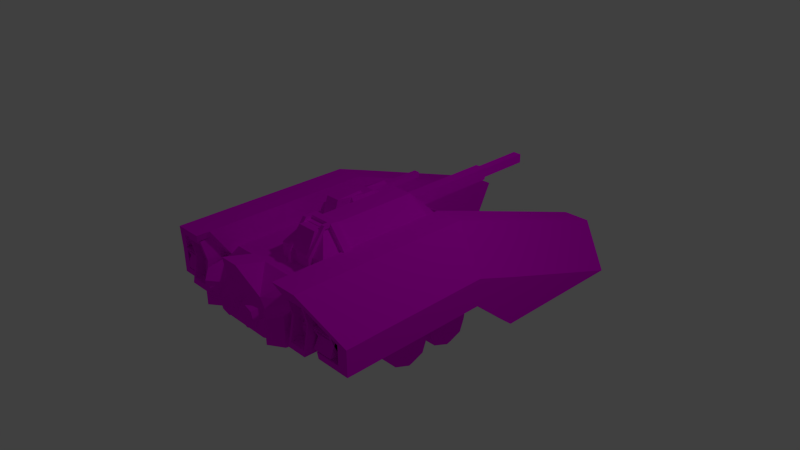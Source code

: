 # Source: heavytank.blend  (saved by Blender 2.69.0; exported with 4.5.12 LTS)
import bpy
from mathutils import Matrix  # noqa: F401  (used for matrix-valued properties, if any)

bpy.ops.wm.read_factory_settings(use_empty=True)
scene = bpy.context.scene
scene.name = 'Scene'

# ---- collections
col_collection_1 = bpy.data.collections.new('Collection 1'); scene.collection.children.link(col_collection_1)

# ---- images (referenced by path relative to the original .blend; pixels are not part of the script)
import os
ASSET_DIR = os.environ.get("B2B_ASSET_DIR", "")  # directory of the original .blend (textures are referenced by path, not embedded)
HERE = os.path.dirname(os.path.abspath(__file__))  # packed textures are extracted next to this script under _unpacked/

def load_image(name, relpath, width, height, colorspace="sRGB"):
    """Load a texture the original file referenced (path relative to the .blend, or extracted next to this script)."""
    p = next((c for c in (os.path.join(HERE, relpath), os.path.join(ASSET_DIR, relpath)) if relpath and os.path.exists(c)), "")
    if p:
        img = bpy.data.images.load(p, check_existing=True)
        img.name = name
    else:  # same state as the original file: an image datablock whose file is absent (Cycles renders it pink)
        img = bpy.data.images.new(name, width, height)
        img.source = "FILE"
        img.filepath = "//" + (relpath or name)
    img.colorspace_settings.name = colorspace
    return img
img_heavytank02_png = load_image('HeavyTank02.png', 'HeavyTank02.png', 1024, 1024, 'sRGB')
img_heavytank01_png = load_image('HeavyTank01.png', 'HeavyTank01.png', 1024, 1024, 'sRGB')

# ---- materials (node trees are filled in below, after node groups)
mat_secondarytexture = bpy.data.materials.new('SecondaryTexture')
mat_secondarytexture.alpha_threshold = 0.0
mat_secondarytexture.roughness = 0.5
mat_secondarytexture.line_color = (0.0, 0.0, 0.0, 1.0)
mat_primarytexture = bpy.data.materials.new('PrimaryTexture')
mat_primarytexture.alpha_threshold = 0.0
mat_primarytexture.roughness = 0.5
mat_primarytexture.line_color = (0.0, 0.0, 0.0, 1.0)

# ---- material node trees
mat_secondarytexture.use_nodes = True; mat_secondarytexture.node_tree.nodes.clear()
_N = mat_secondarytexture.node_tree.nodes; _L = mat_secondarytexture.node_tree.links
n0 = _N.new('ShaderNodeOutputMaterial'); n0.name = 'Material Output'; n0.location = (300, 300)
n1 = _N.new('ShaderNodeBsdfDiffuse'); n1.name = 'Diffuse BSDF'; n1.location = (10, 300)
n2 = _N.new('ShaderNodeTexImage'); n2.name = 'Image Texture'; n2.location = (-299, 323)
n2.width = 247
n2.image = img_heavytank02_png
_L.new(n1.outputs[0], n0.inputs[0])
_L.new(n2.outputs[0], n1.inputs[0])
n0.is_active_output = True
mat_primarytexture.use_nodes = True; mat_primarytexture.node_tree.nodes.clear()
_N = mat_primarytexture.node_tree.nodes; _L = mat_primarytexture.node_tree.links
n0 = _N.new('ShaderNodeOutputMaterial'); n0.name = 'Material Output'; n0.location = (300, 300)
n1 = _N.new('ShaderNodeBsdfDiffuse'); n1.name = 'Diffuse BSDF'; n1.location = (10, 300)
n2 = _N.new('ShaderNodeTexImage'); n2.name = 'Image Texture'; n2.location = (-278, 323)
n2.width = 225
n2.image = img_heavytank01_png
_L.new(n1.outputs[0], n0.inputs[0])
_L.new(n2.outputs[0], n1.inputs[0])
n0.is_active_output = True

# ---- world
world_world = bpy.data.worlds.new('World'); scene.world = world_world
world_world.color = (0.05088, 0.05088, 0.05088)
world_world.use_sun_shadow = False
world_world.sun_shadow_jitter_overblur = 0.0
world_world.cycles.sampling_method = 'MANUAL'
world_world.cycles.sample_map_resolution = 256

# ---- cameras
cam_camera = bpy.data.cameras.new('Camera')
cam_camera.clip_end = 100.0
cam_camera.lens = 35.0
cam_camera.sensor_width = 32.0
cam_camera.sensor_height = 18.0
cam_camera.ortho_scale = 7.314
cam_camera.dof.focus_distance = 0.0

# ---- lights
light_lamp = bpy.data.lights.new('Lamp', 'POINT')
light_lamp.transmission_factor = 0.0
light_lamp.cutoff_distance = 30.0
light_lamp.energy = 100.0
light_lamp.shadow_buffer_clip_start = 1.001
light_lamp.shadow_soft_size = 0.1
light_lamp.shadow_maximum_resolution = 0.006
light_lamp.use_absolute_resolution = True
light_lamp.cycles.use_multiple_importance_sampling = False

# ---- meshes
me_cube_013 = bpy.data.meshes.new('Cube.013')
me_cube_013.from_pydata([(0.4526, -2.003, 0.137), (0.5571, -2.076, 0.137), (0.4553, -1.999, -0.01208), (0.5598, -2.072, -0.01208), (0.4365, -1.989, 0.06246), (0.5044, -2.04, 0.1618), (0.5759, -2.086, 0.06246), (0.508, -2.035, -0.03693), (0.4272, -2.067, 0.1168), (0.5056, -2.122, 0.1168), (0.4292, -2.064, 0.004975), (0.5076, -2.119, 0.004975), (0.4151, -2.056, 0.06088), (0.466, -2.095, 0.1354), (0.5197, -2.129, 0.06088), (0.4687, -2.091, -0.01366), (0.463, -2.036, 0.1042), (0.5218, -2.078, 0.1042), (0.4645, -2.034, 0.02037), (0.5233, -2.075, 0.02037), (0.454, -2.028, 0.0623), (0.4922, -2.057, 0.1182), (0.5324, -2.083, 0.0623), (0.4942, -2.054, 0.006397), (0.4932, -2.056, 0.0623), (0.336, -1.953, 0.2103), (0.336, -1.953, -0.08323), (0.03779, -1.944, 0.2103), (0.03779, -1.944, -0.08323), (0.1869, -1.949, 0.2592), (0.3856, -1.955, 0.06353), (0.1869, -1.949, -0.1322), (0.0, -1.942, 0.06353), (0.2955, -2.088, 0.1736), (0.2955, -2.088, -0.04654), (0.0719, -2.08, 0.1736), (0.0719, -2.08, -0.04654), (0.1837, -2.084, 0.2103), (0.3328, -2.089, 0.06353), (0.1837, -2.084, -0.08323), (0.03463, -2.079, 0.06354), (0.2704, -1.997, 0.1461), (0.2704, -1.997, -0.01902), (0.1027, -1.991, 0.1461), (0.1027, -1.991, -0.01902), (0.1866, -1.994, 0.1736), (0.2984, -1.998, 0.06354), (0.1866, -1.994, -0.04654), (0.07474, -1.991, 0.06353), (0.1866, -1.994, 0.06353), (0.06866, -2.063, 0.5825), (0.06866, -2.007, 0.444), (0.0, -2.072, 0.6056), (0.08993, -2.035, 0.5133), (0.0, -1.998, 0.4209), (0.05271, -2.119, 0.5406), (0.05271, -2.077, 0.4367), (0.0, -2.126, 0.5579), (0.06866, -2.098, 0.4886), (0.0, -2.07, 0.4194), (0.04074, -2.072, 0.5443), (0.04074, -2.041, 0.4664), (0.0, -2.077, 0.5573), (0.05271, -2.056, 0.5053), (0.0, -2.036, 0.4534), (0.0, -2.056, 0.5053)], [], [(12, 10, 18, 20), (9, 13, 21, 17), (11, 14, 22, 19), (15, 11, 19, 23), (7, 3, 11, 15), (3, 6, 14, 11), (1, 5, 13, 9), (4, 2, 10, 12), (2, 7, 15, 10), (6, 1, 9, 14), (5, 0, 8, 13), (0, 4, 12, 8), (24, 21, 16, 20), (23, 24, 20, 18), (19, 22, 24, 23), (22, 17, 21, 24), (10, 15, 23, 18), (14, 9, 17, 22), (13, 8, 16, 21), (8, 12, 20, 16), (37, 35, 43, 45), (34, 38, 46, 42), (36, 39, 47, 44), (40, 36, 44, 48), (32, 28, 36, 40), (28, 31, 39, 36), (26, 30, 38, 34), (29, 27, 35, 37), (27, 32, 40, 35), (31, 26, 34, 39), (30, 25, 33, 38), (25, 29, 37, 33), (49, 46, 41, 45), (48, 49, 45, 43), (44, 47, 49, 48), (47, 42, 46, 49), (35, 40, 48, 43), (39, 34, 42, 47), (38, 33, 41, 46), (33, 37, 45, 41), (55, 57, 62, 60), (56, 58, 63, 61), (59, 56, 61, 64), (54, 51, 56, 59), (51, 53, 58, 56), (50, 52, 57, 55), (53, 50, 55, 58), (61, 63, 65, 64), (63, 60, 62, 65), (58, 55, 60, 63)])
_uv = me_cube_013.uv_layers.new(name='UVMap')
_uv.uv.foreach_set('vector', [0.5716, 0.9229, 0.5801, 0.8931, 0.5864, 0.9013, 0.5801, 0.9236, 0.631, 0.9526, 0.6056, 0.9626, 0.6056, 0.9534, 0.6247, 0.946, 0.631, 0.8931, 0.6395, 0.9229, 0.631, 0.9236, 0.6247, 0.9013, 0.6056, 0.8832, 0.631, 0.8931, 0.6247, 0.9013, 0.6056, 0.8939, 0.6056, 0.8708, 0.6395, 0.884, 0.631, 0.8931, 0.6056, 0.8832, 0.6395, 0.884, 0.6508, 0.9237, 0.6395, 0.9229, 0.631, 0.8931, 0.6395, 0.9634, 0.6056, 0.9766, 0.6056, 0.9626, 0.631, 0.9526, 0.5603, 0.9237, 0.5716, 0.884, 0.5801, 0.8931, 0.5716, 0.9229, 0.5716, 0.884, 0.6056, 0.8708, 0.6056, 0.8832, 0.5801, 0.8931, 0.6508, 0.9237, 0.6395, 0.9634, 0.631, 0.9526, 0.6395, 0.9229, 0.6056, 0.9766, 0.5716, 0.9634, 0.5801, 0.9526, 0.6056, 0.9626, 0.5716, 0.9634, 0.5603, 0.9237, 0.5716, 0.9229, 0.5801, 0.9526, 0.6056, 0.9236, 0.6056, 0.9534, 0.5864, 0.946, 0.5801, 0.9236, 0.6056, 0.8939, 0.6056, 0.9236, 0.5801, 0.9236, 0.5864, 0.9013, 0.6247, 0.9013, 0.631, 0.9236, 0.6056, 0.9236, 0.6056, 0.8939, 0.631, 0.9236, 0.6247, 0.946, 0.6056, 0.9534, 0.6056, 0.9236, 0.5801, 0.8931, 0.6056, 0.8832, 0.6056, 0.8939, 0.5864, 0.9013, 0.6395, 0.9229, 0.631, 0.9526, 0.6247, 0.946, 0.631, 0.9236, 0.6056, 0.9626, 0.5801, 0.9526, 0.5864, 0.946, 0.6056, 0.9534, 0.5801, 0.9526, 0.5716, 0.9229, 0.5801, 0.9236, 0.5864, 0.946, 0.5716, 0.9229, 0.5801, 0.8931, 0.5864, 0.9013, 0.5801, 0.9236, 0.631, 0.9526, 0.6056, 0.9626, 0.6056, 0.9534, 0.6247, 0.946, 0.631, 0.8931, 0.6395, 0.9229, 0.631, 0.9236, 0.6247, 0.9013, 0.6056, 0.8832, 0.631, 0.8931, 0.6247, 0.9013, 0.6056, 0.8939, 0.6056, 0.8708, 0.6395, 0.884, 0.631, 0.8931, 0.6056, 0.8832, 0.6395, 0.884, 0.6508, 0.9237, 0.6395, 0.9229, 0.631, 0.8931, 0.6395, 0.9634, 0.6056, 0.9766, 0.6056, 0.9626, 0.631, 0.9526, 0.5603, 0.9237, 0.5716, 0.884, 0.5801, 0.8931, 0.5716, 0.9229, 0.5716, 0.884, 0.6056, 0.8708, 0.6056, 0.8832, 0.5801, 0.8931, 0.6508, 0.9237, 0.6395, 0.9634, 0.631, 0.9526, 0.6395, 0.9229, 0.6056, 0.9766, 0.5716, 0.9634, 0.5801, 0.9526, 0.6056, 0.9626, 0.5716, 0.9634, 0.5603, 0.9237, 0.5716, 0.9229, 0.5801, 0.9526, 0.6056, 0.9236, 0.6056, 0.9534, 0.5864, 0.946, 0.5801, 0.9236, 0.6056, 0.8939, 0.6056, 0.9236, 0.5801, 0.9236, 0.5864, 0.9013, 0.6247, 0.9013, 0.631, 0.9236, 0.6056, 0.9236, 0.6056, 0.8939, 0.631, 0.9236, 0.6247, 0.946, 0.6056, 0.9534, 0.6056, 0.9236, 0.5801, 0.8931, 0.6056, 0.8832, 0.6056, 0.8939, 0.5864, 0.9013, 0.6395, 0.9229, 0.631, 0.9526, 0.6247, 0.946, 0.631, 0.9236, 0.6056, 0.9626, 0.5801, 0.9526, 0.5864, 0.946, 0.6056, 0.9534, 0.5801, 0.9526, 0.5716, 0.9229, 0.5801, 0.9236, 0.5864, 0.946, 0.631, 0.9526, 0.6056, 0.9626, 0.6056, 0.9534, 0.6247, 0.946, 0.631, 0.8931, 0.6395, 0.9229, 0.631, 0.9236, 0.6247, 0.9013, 0.6056, 0.8832, 0.631, 0.8931, 0.6247, 0.9013, 0.6056, 0.8939, 0.6056, 0.8708, 0.6395, 0.884, 0.631, 0.8931, 0.6056, 0.8832, 0.6395, 0.884, 0.6508, 0.9237, 0.6395, 0.9229, 0.631, 0.8931, 0.6395, 0.9634, 0.6056, 0.9766, 0.6056, 0.9626, 0.631, 0.9526, 0.6508, 0.9237, 0.6395, 0.9634, 0.631, 0.9526, 0.6395, 0.9229, 0.6247, 0.9013, 0.631, 0.9236, 0.6056, 0.9236, 0.6056, 0.8939, 0.631, 0.9236, 0.6247, 0.946, 0.6056, 0.9534, 0.6056, 0.9236, 0.6395, 0.9229, 0.631, 0.9526, 0.6247, 0.946, 0.631, 0.9236])
me_cube_013.materials.append(mat_secondarytexture)
me_cube_013.use_remesh_preserve_volume = False
me_cube_013.use_remesh_preserve_attributes = False
me_cube_013.use_mirror_vertex_groups = False
me_cube_013.update()
me_cube_012 = bpy.data.meshes.new('Cube.012')
me_cube_012.from_pydata([(0.1368, 0.1145, -0.1548), (-0.1368, 0.1145, -0.1548), (0.1368, 0.1145, 0.1207), (-0.1368, 0.1145, 0.1207), (0.1368, 0.006953, -0.1548), (-0.1368, 0.006953, -0.1548), (0.1368, -0.1159, 0.1087), (-0.1368, -0.1159, 0.1087)], [], [(5, 7, 3, 1), (6, 2, 3, 7), (6, 4, 0, 2), (5, 1, 0, 4), (5, 4, 6, 7)])
_uv = me_cube_012.uv_layers.new(name='UVMap')
_uv.uv.foreach_set('vector', [0.175, 0.3799, 0.175, 0.4497, 0.175, 0.4529, 0.175, 0.3758, 0.2475, 0.4497, 0.2475, 0.4529, 0.175, 0.4529, 0.175, 0.4497, 0.2475, 0.4497, 0.2475, 0.3799, 0.2475, 0.3758, 0.2475, 0.4529, 0.175, 0.3799, 0.175, 0.3758, 0.2475, 0.3758, 0.2475, 0.3799, 0.175, 0.3799, 0.2475, 0.3799, 0.2475, 0.4497, 0.175, 0.4497])
me_cube_012.materials.append(mat_primarytexture)
me_cube_012.use_remesh_preserve_volume = False
me_cube_012.use_remesh_preserve_attributes = False
me_cube_012.use_mirror_vertex_groups = False
me_cube_012.update()
me_cube_011 = bpy.data.meshes.new('Cube.011')
me_cube_011.from_pydata([(0.5127, 0.9173, 0.2267), (0.1445, 0.9173, 0.2267), (0.5127, 0.9173, 0.2924), (0.1445, 0.9173, 0.2924), (0.5127, 1.114, 0.2267), (0.1445, 1.114, 0.2267), (0.5127, 1.114, 0.2924), (0.1445, 1.114, 0.2924), (0.4965, 1.114, 0.2296), (0.1607, 1.114, 0.2296), (0.4965, 1.114, 0.2895), (0.1607, 1.114, 0.2895), (0.4965, 1.106, 0.2296), (0.1607, 1.106, 0.2296), (0.4965, 1.106, 0.2895), (0.1607, 1.106, 0.2895)], [], [(4, 6, 10, 8), (0, 2, 6, 4), (3, 1, 5, 7), (2, 3, 7, 6), (8, 10, 14, 12), (7, 5, 9, 11), (6, 7, 11, 10), (5, 4, 8, 9), (13, 12, 14, 15), (11, 9, 13, 15), (10, 11, 15, 14), (9, 8, 12, 13)])
_uv = me_cube_011.uv_layers.new(name='UVMap')
_uv.uv.foreach_set('vector', [0.5779, 0.1755, 0.579, 0.1919, 0.5749, 0.1911, 0.5738, 0.1763, 0.5706, 0.1988, 0.5635, 0.1988, 0.5635, 0.1777, 0.5706, 0.1777, 0.5242, 0.1988, 0.5172, 0.1988, 0.5172, 0.1777, 0.5242, 0.1777, 0.5635, 0.1988, 0.5242, 0.1988, 0.5242, 0.1777, 0.5635, 0.1777, 0.5738, 0.1763, 0.5749, 0.1911, 0.5727, 0.1898, 0.5724, 0.178, 0.5167, 0.1919, 0.5156, 0.1755, 0.5197, 0.1764, 0.5208, 0.1911, 0.579, 0.1919, 0.5167, 0.1919, 0.5208, 0.1911, 0.5749, 0.1911, 0.5156, 0.1755, 0.5779, 0.1755, 0.5738, 0.1763, 0.5197, 0.1764, 0.6234, 0.1964, 0.6785, 0.1963, 0.6785, 0.2114, 0.6234, 0.2115, 0.5208, 0.1911, 0.5197, 0.1764, 0.5219, 0.1776, 0.5223, 0.1894, 0.5749, 0.1911, 0.5208, 0.1911, 0.5223, 0.1894, 0.5727, 0.1898, 0.5197, 0.1764, 0.5738, 0.1763, 0.5724, 0.178, 0.5219, 0.1776])
me_cube_011.materials.append(mat_secondarytexture)
me_cube_011.use_remesh_preserve_volume = False
me_cube_011.use_remesh_preserve_attributes = False
me_cube_011.use_mirror_vertex_groups = False
me_cube_011.update()
me_cube_010 = bpy.data.meshes.new('Cube.010')
me_cube_010.from_pydata([(1.14, -1.644, 0.2763), (1.414, -1.644, 0.2763), (1.14, -1.644, -0.01449), (1.414, -1.644, -0.01449), (1.14, -1.751, 0.261), (1.414, -1.751, 0.261), (1.14, -1.874, -0.002466), (1.414, -1.874, -0.002466)], [], [(5, 7, 3, 1), (6, 2, 3, 7), (6, 4, 0, 2), (5, 1, 0, 4), (5, 4, 6, 7)])
_uv = me_cube_010.uv_layers.new(name='UVMap')
_uv.uv.foreach_set('vector', [0.175, 0.3799, 0.175, 0.4497, 0.175, 0.4529, 0.175, 0.3758, 0.2475, 0.4497, 0.2475, 0.4529, 0.175, 0.4529, 0.175, 0.4497, 0.2475, 0.4497, 0.2475, 0.3799, 0.2475, 0.3758, 0.2475, 0.4529, 0.175, 0.3799, 0.175, 0.3758, 0.2475, 0.3758, 0.2475, 0.3799, 0.175, 0.3799, 0.2475, 0.3799, 0.2475, 0.4497, 0.175, 0.4497])
me_cube_010.materials.append(mat_primarytexture)
me_cube_010.use_remesh_preserve_volume = False
me_cube_010.use_remesh_preserve_attributes = False
me_cube_010.use_mirror_vertex_groups = False
me_cube_010.update()
me_cube_009 = bpy.data.meshes.new('Cube.009')
me_cube_009.from_pydata([(-0.208, 0.2633, -0.5442), (-0.1464, 0.2817, -0.485), (-0.0848, 0.2633, -0.5442), (-0.1464, 0.2448, -0.6034), (-0.208, 0.3451, -0.5493), (-0.1464, 0.3314, -0.4889), (-0.0848, 0.3451, -0.5493), (-0.1464, 0.3587, -0.6098), (-0.208, 0.4185, -0.5129), (-0.1464, 0.3764, -0.4674), (-0.0848, 0.4185, -0.5129), (-0.1464, 0.4605, -0.5585), (-0.208, 0.4755, -0.4355), (-0.1464, 0.4163, -0.4355), (-0.0848, 0.4755, -0.4355), (-0.1464, 0.5347, -0.4355)], [], [(15, 14, 10, 11), (11, 10, 6, 7), (7, 6, 2, 3), (13, 9, 8, 12), (4, 8, 9, 5), (0, 4, 5, 1), (11, 8, 12, 15), (7, 4, 8, 11), (4, 0, 3, 7), (13, 9, 10, 14), (6, 10, 9, 5), (2, 6, 5, 1)])
me_cube_009.materials.append(mat_primarytexture)
me_cube_009.use_remesh_preserve_volume = False
me_cube_009.use_remesh_preserve_attributes = False
me_cube_009.use_mirror_vertex_groups = False
me_cube_009.update()
me_cube_008 = bpy.data.meshes.new('Cube.008')
me_cube_008.from_pydata([(0.9103, -1.776, 0.4782), (1.038, -1.776, 0.4782), (0.9103, -1.772, 0.3291), (1.038, -1.772, 0.3291), (0.889, -1.774, 0.4037), (0.9741, -1.777, 0.5031), (1.059, -1.774, 0.4037), (0.9741, -1.771, 0.3043), (0.9262, -1.844, 0.458), (1.022, -1.844, 0.458), (0.9262, -1.84, 0.3462), (1.022, -1.84, 0.3462), (0.9103, -1.842, 0.4021), (0.9741, -1.844, 0.4767), (1.038, -1.842, 0.4021), (0.9741, -1.839, 0.3276), (0.9382, -1.798, 0.4455), (1.01, -1.798, 0.4455), (0.9382, -1.796, 0.3616), (1.01, -1.796, 0.3616), (0.9262, -1.797, 0.4035), (0.9741, -1.799, 0.4594), (1.022, -1.797, 0.4035), (0.9741, -1.795, 0.3476), (0.9741, -1.797, 0.4035), (0.9103, -1.776, 0.2413), (1.038, -1.776, 0.2413), (0.9103, -1.772, 0.09222), (1.038, -1.772, 0.09222), (0.889, -1.774, 0.1668), (0.9741, -1.777, 0.2662), (1.059, -1.774, 0.1668), (0.9741, -1.771, 0.06738), (0.9262, -1.844, 0.2211), (1.022, -1.844, 0.2211), (0.9262, -1.84, 0.1093), (1.022, -1.84, 0.1093), (0.9103, -1.842, 0.1652), (0.9741, -1.844, 0.2397), (1.038, -1.842, 0.1652), (0.9741, -1.839, 0.09064), (0.9382, -1.798, 0.2085), (1.01, -1.798, 0.2085), (0.9382, -1.796, 0.1247), (1.01, -1.796, 0.1247), (0.9262, -1.797, 0.1666), (0.9741, -1.799, 0.2225), (1.022, -1.797, 0.1666), (0.9741, -1.795, 0.1107), (0.9741, -1.797, 0.1666)], [], [(12, 10, 18, 20), (9, 13, 21, 17), (11, 14, 22, 19), (15, 11, 19, 23), (7, 3, 11, 15), (3, 6, 14, 11), (1, 5, 13, 9), (4, 2, 10, 12), (2, 7, 15, 10), (6, 1, 9, 14), (5, 0, 8, 13), (0, 4, 12, 8), (24, 21, 16, 20), (23, 24, 20, 18), (19, 22, 24, 23), (22, 17, 21, 24), (10, 15, 23, 18), (14, 9, 17, 22), (13, 8, 16, 21), (8, 12, 20, 16), (37, 35, 43, 45), (34, 38, 46, 42), (36, 39, 47, 44), (40, 36, 44, 48), (32, 28, 36, 40), (28, 31, 39, 36), (26, 30, 38, 34), (29, 27, 35, 37), (27, 32, 40, 35), (31, 26, 34, 39), (30, 25, 33, 38), (25, 29, 37, 33), (49, 46, 41, 45), (48, 49, 45, 43), (44, 47, 49, 48), (47, 42, 46, 49), (35, 40, 48, 43), (39, 34, 42, 47), (38, 33, 41, 46), (33, 37, 45, 41)])
_uv = me_cube_008.uv_layers.new(name='UVMap')
_uv.uv.foreach_set('vector', [0.5716, 0.9229, 0.5801, 0.8931, 0.5864, 0.9013, 0.5801, 0.9236, 0.631, 0.9526, 0.6056, 0.9626, 0.6056, 0.9534, 0.6247, 0.946, 0.631, 0.8931, 0.6395, 0.9229, 0.631, 0.9236, 0.6247, 0.9013, 0.6056, 0.8832, 0.631, 0.8931, 0.6247, 0.9013, 0.6056, 0.8939, 0.6056, 0.8708, 0.6395, 0.884, 0.631, 0.8931, 0.6056, 0.8832, 0.6395, 0.884, 0.6508, 0.9237, 0.6395, 0.9229, 0.631, 0.8931, 0.6395, 0.9634, 0.6056, 0.9766, 0.6056, 0.9626, 0.631, 0.9526, 0.5603, 0.9237, 0.5716, 0.884, 0.5801, 0.8931, 0.5716, 0.9229, 0.5716, 0.884, 0.6056, 0.8708, 0.6056, 0.8832, 0.5801, 0.8931, 0.6508, 0.9237, 0.6395, 0.9634, 0.631, 0.9526, 0.6395, 0.9229, 0.6056, 0.9766, 0.5716, 0.9634, 0.5801, 0.9526, 0.6056, 0.9626, 0.5716, 0.9634, 0.5603, 0.9237, 0.5716, 0.9229, 0.5801, 0.9526, 0.6056, 0.9236, 0.6056, 0.9534, 0.5864, 0.946, 0.5801, 0.9236, 0.6056, 0.8939, 0.6056, 0.9236, 0.5801, 0.9236, 0.5864, 0.9013, 0.6247, 0.9013, 0.631, 0.9236, 0.6056, 0.9236, 0.6056, 0.8939, 0.631, 0.9236, 0.6247, 0.946, 0.6056, 0.9534, 0.6056, 0.9236, 0.5801, 0.8931, 0.6056, 0.8832, 0.6056, 0.8939, 0.5864, 0.9013, 0.6395, 0.9229, 0.631, 0.9526, 0.6247, 0.946, 0.631, 0.9236, 0.6056, 0.9626, 0.5801, 0.9526, 0.5864, 0.946, 0.6056, 0.9534, 0.5801, 0.9526, 0.5716, 0.9229, 0.5801, 0.9236, 0.5864, 0.946, 0.5716, 0.9229, 0.5801, 0.8931, 0.5864, 0.9013, 0.5801, 0.9236, 0.631, 0.9526, 0.6056, 0.9626, 0.6056, 0.9534, 0.6247, 0.946, 0.631, 0.8931, 0.6395, 0.9229, 0.631, 0.9236, 0.6247, 0.9013, 0.6056, 0.8832, 0.631, 0.8931, 0.6247, 0.9013, 0.6056, 0.8939, 0.6056, 0.8708, 0.6395, 0.884, 0.631, 0.8931, 0.6056, 0.8832, 0.6395, 0.884, 0.6508, 0.9237, 0.6395, 0.9229, 0.631, 0.8931, 0.6395, 0.9634, 0.6056, 0.9766, 0.6056, 0.9626, 0.631, 0.9526, 0.5603, 0.9237, 0.5716, 0.884, 0.5801, 0.8931, 0.5716, 0.9229, 0.5716, 0.884, 0.6056, 0.8708, 0.6056, 0.8832, 0.5801, 0.8931, 0.6508, 0.9237, 0.6395, 0.9634, 0.631, 0.9526, 0.6395, 0.9229, 0.6056, 0.9766, 0.5716, 0.9634, 0.5801, 0.9526, 0.6056, 0.9626, 0.5716, 0.9634, 0.5603, 0.9237, 0.5716, 0.9229, 0.5801, 0.9526, 0.6056, 0.9236, 0.6056, 0.9534, 0.5864, 0.946, 0.5801, 0.9236, 0.6056, 0.8939, 0.6056, 0.9236, 0.5801, 0.9236, 0.5864, 0.9013, 0.6247, 0.9013, 0.631, 0.9236, 0.6056, 0.9236, 0.6056, 0.8939, 0.631, 0.9236, 0.6247, 0.946, 0.6056, 0.9534, 0.6056, 0.9236, 0.5801, 0.8931, 0.6056, 0.8832, 0.6056, 0.8939, 0.5864, 0.9013, 0.6395, 0.9229, 0.631, 0.9526, 0.6247, 0.946, 0.631, 0.9236, 0.6056, 0.9626, 0.5801, 0.9526, 0.5864, 0.946, 0.6056, 0.9534, 0.5801, 0.9526, 0.5716, 0.9229, 0.5801, 0.9236, 0.5864, 0.946])
me_cube_008.materials.append(mat_secondarytexture)
me_cube_008.use_remesh_preserve_volume = False
me_cube_008.use_remesh_preserve_attributes = False
me_cube_008.use_mirror_vertex_groups = False
me_cube_008.update()
me_cube_007 = bpy.data.meshes.new('Cube.007')
me_cube_007.from_pydata([(1.414, -1.644, -0.01609), (1.14, -1.644, -0.01609), (1.414, -1.644, 0.2747), (1.14, -1.644, 0.2747), (1.414, -1.751, -0.0008708), (1.14, -1.751, -0.0008708), (1.414, -1.874, 0.2626), (1.14, -1.874, 0.2626), (1.14, -1.644, 0.1293), (1.414, -1.644, 0.1293), (1.414, -1.813, 0.1309), (1.14, -1.813, 0.1309), (1.414, -1.644, 0.007625), (1.14, -1.644, 0.007625), (1.414, -1.761, 0.02062), (1.14, -1.761, 0.02062), (1.14, -1.644, 0.256), (1.414, -1.866, 0.2458), (1.14, -1.866, 0.2458), (1.414, -1.644, 0.256), (1.14, -1.644, 0.1927), (1.414, -1.839, 0.1883), (1.14, -1.839, 0.1883), (1.414, -1.644, 0.1927), (1.414, -1.644, 0.06846), (1.14, -1.644, 0.06846), (1.414, -1.787, 0.07575), (1.14, -1.787, 0.07575), (1.395, -1.644, -0.01609), (1.395, -1.644, 0.2747), (1.395, -1.751, -0.0008708), (1.395, -1.874, 0.2626), (1.395, -1.813, 0.1309), (1.395, -1.761, 0.02062), (1.395, -1.866, 0.2458), (1.395, -1.839, 0.1883), (1.395, -1.787, 0.07575), (1.159, -1.644, 0.2747), (1.159, -1.874, 0.2626), (1.159, -1.813, 0.1309), (1.159, -1.761, 0.02062), (1.159, -1.866, 0.2458), (1.159, -1.839, 0.1883), (1.159, -1.787, 0.07575), (1.159, -1.644, -0.01609), (1.159, -1.751, -0.0008708), (1.414, -1.644, 0.05629), (1.14, -1.644, 0.05629), (1.414, -1.782, 0.06473), (1.14, -1.782, 0.06473), (1.395, -1.782, 0.06473), (1.159, -1.782, 0.06473), (1.414, -1.644, 0.1197), (1.14, -1.644, 0.1197), (1.414, -1.808, 0.1222), (1.14, -1.808, 0.1222), (1.395, -1.808, 0.1222), (1.159, -1.808, 0.1222), (1.14, -1.644, 0.1827), (1.414, -1.835, 0.1793), (1.14, -1.835, 0.1793), (1.414, -1.644, 0.1827), (1.395, -1.835, 0.1793), (1.159, -1.835, 0.1793), (1.395, -1.713, 0.1309), (1.395, -1.661, 0.02062), (1.395, -1.766, 0.2458), (1.395, -1.739, 0.1883), (1.395, -1.687, 0.07575), (1.159, -1.713, 0.1309), (1.159, -1.661, 0.02062), (1.159, -1.766, 0.2458), (1.159, -1.739, 0.1883), (1.159, -1.687, 0.07575), (1.395, -1.682, 0.06473), (1.159, -1.682, 0.06473), (1.395, -1.708, 0.1222), (1.159, -1.708, 0.1222), (1.395, -1.735, 0.1793), (1.159, -1.735, 0.1793)], [], [(13, 1, 5, 15), (12, 14, 4, 0), (37, 3, 7, 38), (28, 0, 4, 30), (34, 17, 6, 31), (58, 8, 11, 60), (61, 59, 10, 9), (56, 54, 10, 32), (47, 13, 15, 49), (46, 48, 14, 12), (30, 4, 14, 33), (35, 21, 17, 34), (3, 16, 18, 7), (2, 6, 17, 19), (16, 20, 22, 18), (19, 17, 21, 23), (62, 59, 21, 35), (50, 48, 26, 36), (53, 25, 27, 55), (52, 54, 26, 24), (2, 29, 31, 6), (44, 28, 30, 45), (41, 34, 31, 38), (57, 56, 32, 39), (45, 30, 33, 40), (42, 35, 67, 72), (63, 62, 35, 42), (51, 50, 36, 43), (29, 37, 38, 31), (1, 44, 45, 5), (18, 41, 38, 7), (55, 57, 39, 11), (5, 45, 40, 15), (22, 42, 41, 18), (60, 63, 42, 22), (49, 51, 43, 27), (25, 47, 49, 27), (24, 26, 48, 46), (33, 14, 48, 50), (62, 63, 79, 78), (15, 40, 51, 49), (36, 26, 54, 56), (8, 53, 55, 11), (9, 10, 54, 52), (57, 43, 73, 77), (27, 43, 57, 55), (20, 58, 60, 22), (23, 21, 59, 61), (32, 10, 59, 62), (33, 50, 74, 65), (11, 39, 63, 60), (72, 67, 66, 71), (70, 65, 74, 75), (73, 68, 76, 77), (69, 64, 78, 79), (36, 56, 76, 68), (40, 33, 65, 70), (41, 42, 72, 71), (63, 39, 69, 79), (32, 62, 78, 64), (50, 51, 75, 74), (35, 34, 66, 67), (43, 36, 68, 73), (34, 41, 71, 66), (39, 32, 64, 69), (51, 40, 70, 75), (56, 57, 77, 76)])
_uv = me_cube_007.uv_layers.new(name='UVMap')
_uv.uv.foreach_set('vector', [0.0, 0.0, 1.0, 0.0, 1.0, 1.0, 0.0, 1.0, 0.0, 0.0, 1.0, 0.0, 1.0, 1.0, 0.0, 1.0, 0.75, 0.0, 1.0, 0.0, 1.0, 1.0, 0.75, 1.0, 0.5, 0.0, 1.0, 0.0, 1.0, 1.0, 0.5, 1.0, 0.5, 0.0, 1.0, 0.0, 1.0, 1.0, 0.5, 1.0, 0.75, 0.0, 1.0, 0.0, 1.0, 1.0, 0.75, 1.0, 0.0, 0.75, 1.0, 0.75, 1.0, 1.0, 0.0, 1.0, 0.5, 0.75, 1.0, 0.75, 1.0, 1.0, 0.5, 1.0, 0.75, 0.0, 1.0, 0.0, 1.0, 1.0, 0.75, 1.0, 0.0, 0.75, 1.0, 0.75, 1.0, 1.0, 0.0, 1.0, 0.5, 0.0, 1.0, 0.0, 1.0, 1.0, 0.5, 1.0, 0.5, 0.5, 1.0, 0.5, 1.0, 1.0, 0.5, 1.0, 0.0, 0.0, 1.0, 0.0, 1.0, 1.0, 0.0, 1.0, 0.0, 0.0, 1.0, 0.0, 1.0, 1.0, 0.0, 1.0, 0.0, 0.0, 0.5, 0.0, 0.5, 1.0, 0.0, 1.0, 0.0, 0.0, 1.0, 0.0, 1.0, 0.5, 0.0, 0.5, 0.5, 0.25, 1.0, 0.25, 1.0, 0.5, 0.5, 0.5, 0.5, 0.25, 1.0, 0.25, 1.0, 0.5, 0.5, 0.5, 0.25, 0.0, 0.5, 0.0, 0.5, 1.0, 0.25, 1.0, 0.0, 0.25, 1.0, 0.25, 1.0, 0.5, 0.0, 0.5, 0.0, 0.0, 0.5, 0.0, 0.5, 1.0, 0.0, 1.0, 0.25, 0.0, 0.5, 0.0, 0.5, 1.0, 0.25, 1.0, 0.25, 0.0, 0.5, 0.0, 0.5, 1.0, 0.25, 1.0, 0.25, 0.75, 0.5, 0.75, 0.5, 1.0, 0.25, 1.0, 0.25, 0.0, 0.5, 0.0, 0.5, 1.0, 0.25, 1.0, 0.25, 0.5, 0.5, 0.5, 0.5, 0.5, 0.25, 0.5, 0.25, 0.25, 0.5, 0.25, 0.5, 0.5, 0.25, 0.5, 0.25, 0.25, 0.5, 0.25, 0.5, 0.5, 0.25, 0.5, 0.5, 0.0, 0.75, 0.0, 0.75, 1.0, 0.5, 1.0, 0.0, 0.0, 0.25, 0.0, 0.25, 1.0, 0.0, 1.0, 0.0, 0.0, 0.25, 0.0, 0.25, 1.0, 0.0, 1.0, 0.0, 0.75, 0.25, 0.75, 0.25, 1.0, 0.0, 1.0, 0.0, 0.0, 0.25, 0.0, 0.25, 1.0, 0.0, 1.0, 0.0, 0.5, 0.25, 0.5, 0.25, 1.0, 0.0, 1.0, 0.0, 0.25, 0.25, 0.25, 0.25, 0.5, 0.0, 0.5, 0.0, 0.25, 0.25, 0.25, 0.25, 0.5, 0.0, 0.5, 0.5, 0.0, 0.75, 0.0, 0.75, 1.0, 0.5, 1.0, 0.0, 0.5, 1.0, 0.5, 1.0, 0.75, 0.0, 0.75, 0.5, 0.0, 1.0, 0.0, 1.0, 0.25, 0.5, 0.25, 0.5, 0.25, 0.25, 0.25, 0.25, 0.25, 0.5, 0.25, 0.0, 0.0, 0.25, 0.0, 0.25, 0.25, 0.0, 0.25, 0.5, 0.5, 1.0, 0.5, 1.0, 0.75, 0.5, 0.75, 0.0, 0.0, 0.25, 0.0, 0.25, 1.0, 0.0, 1.0, 0.0, 0.0, 1.0, 0.0, 1.0, 0.25, 0.0, 0.25, 0.25, 0.75, 0.25, 0.5, 0.25, 0.5, 0.25, 0.75, 0.0, 0.5, 0.25, 0.5, 0.25, 0.75, 0.0, 0.75, 0.5, 0.0, 0.75, 0.0, 0.75, 1.0, 0.5, 1.0, 0.0, 0.5, 1.0, 0.5, 1.0, 0.75, 0.0, 0.75, 0.5, 0.0, 1.0, 0.0, 1.0, 0.25, 0.5, 0.25, 0.5, 0.0, 0.5, 0.25, 0.5, 0.25, 0.5, 0.0, 0.0, 0.0, 0.25, 0.0, 0.25, 0.25, 0.0, 0.25, 0.25, 0.5, 0.5, 0.5, 0.5, 1.0, 0.25, 1.0, 0.25, 0.0, 0.5, 0.0, 0.5, 0.25, 0.25, 0.25, 0.25, 0.5, 0.5, 0.5, 0.5, 0.75, 0.25, 0.75, 0.25, 0.0, 0.5, 0.0, 0.5, 0.25, 0.25, 0.25, 0.5, 0.5, 0.5, 0.75, 0.5, 0.75, 0.5, 0.5, 0.25, 1.0, 0.5, 1.0, 0.5, 1.0, 0.25, 1.0, 0.25, 1.0, 0.25, 0.5, 0.25, 0.5, 0.25, 1.0, 0.25, 0.25, 0.25, 0.0, 0.25, 0.0, 0.25, 0.25, 0.5, 0.0, 0.5, 0.25, 0.5, 0.25, 0.5, 0.0, 0.5, 0.25, 0.25, 0.25, 0.25, 0.25, 0.5, 0.25, 0.5, 0.5, 0.5, 1.0, 0.5, 1.0, 0.5, 0.5, 0.25, 0.5, 0.5, 0.5, 0.5, 0.5, 0.25, 0.5, 0.5, 0.0, 0.25, 0.0, 0.25, 0.0, 0.5, 0.0, 0.25, 1.0, 0.5, 1.0, 0.5, 1.0, 0.25, 1.0, 0.25, 0.25, 0.25, 0.0, 0.25, 0.0, 0.25, 0.25, 0.5, 0.75, 0.25, 0.75, 0.25, 0.75, 0.5, 0.75])
me_cube_007.materials.append(mat_primarytexture)
me_cube_007.use_remesh_preserve_volume = False
me_cube_007.use_remesh_preserve_attributes = False
me_cube_007.use_mirror_vertex_groups = False
me_cube_007.update()
me_cube_006 = bpy.data.meshes.new('Cube.006')
me_cube_006.from_pydata([(-0.3775, 0.3554, 0.5592), (-0.1827, 0.1819, 0.7716), (-0.3775, 0.1819, 0.7716), (-0.1827, 0.3554, 0.5592), (-0.1827, 0.2635, 0.6716), (-0.3775, 0.2635, 0.6716), (-0.333, 0.4591, 0.5592), (-0.2272, 0.4591, 0.7716), (-0.333, 0.4591, 0.7716), (-0.2272, 0.4591, 0.5592), (-0.2272, 0.4591, 0.6716), (-0.333, 0.4591, 0.6716), (-0.2402, 0.4591, 0.7593), (-0.32, 0.4591, 0.7593), (-0.2402, 0.4591, 0.6839), (-0.32, 0.4591, 0.6839), (-0.2402, 1.049, 0.7593), (-0.32, 1.049, 0.7593), (-0.2402, 1.049, 0.6839), (-0.32, 1.049, 0.6839), (-0.2801, 0.3554, 0.5592), (-0.2801, 0.1521, 0.8081), (-0.2801, 0.4591, 0.5592), (-0.2801, 0.4591, 0.8081), (-0.2801, 0.4591, 0.6716), (-0.251, 1.049, 0.7492), (-0.3092, 1.049, 0.7492), (-0.251, 1.049, 0.6941), (-0.3092, 1.049, 0.6941), (-0.251, 0.928, 0.7492), (-0.3092, 0.928, 0.7492), (-0.251, 0.928, 0.6941), (-0.3092, 0.928, 0.6941)], [], [(20, 0, 6, 22), (21, 1, 7, 23), (24, 22, 6, 11), (5, 2, 8, 11), (1, 4, 10, 7), (4, 3, 9, 10), (0, 5, 11, 6), (11, 8, 13, 15), (7, 10, 14, 12), (15, 13, 17, 19), (12, 14, 18, 16), (3, 20, 22, 9), (2, 21, 23, 8), (10, 9, 22, 24), (19, 17, 26, 28), (16, 18, 27, 25), (28, 26, 30, 32), (25, 27, 31, 29), (24, 11, 15), (24, 15, 14), (18, 14, 15, 19), (27, 18, 19, 28), (31, 27, 28, 32), (29, 31, 32, 30), (25, 29, 30, 26), (16, 25, 26, 17), (17, 13, 12, 16), (13, 8, 7, 12), (8, 23, 7), (14, 10, 24)])
_uv = me_cube_006.uv_layers.new(name='UVMap')
_uv.uv.foreach_set('vector', [0.2935, 0.3719, 0.3718, 0.3719, 0.336, 0.4553, 0.2935, 0.4553, 0.1047, 0.4421, 0.1122, 0.421, 0.182, 0.421, 0.1819, 0.4421, 0.05863, 0.4406, 0.05863, 0.3513, 0.1006, 0.3513, 0.1006, 0.4406, 0.1358, 0.4868, 0.1122, 0.4633, 0.182, 0.4633, 0.1935, 0.4868, 0.1122, 0.421, 0.1358, 0.3974, 0.1935, 0.3974, 0.182, 0.421, 0.1358, 0.3974, 0.1623, 0.3709, 0.2069, 0.3709, 0.1935, 0.3974, 0.1623, 0.5134, 0.1358, 0.4868, 0.1935, 0.4868, 0.2069, 0.5134, 0.1006, 0.4406, 0.1006, 0.52, 0.09031, 0.5103, 0.09031, 0.4504, 0.01662, 0.52, 0.01662, 0.4406, 0.02695, 0.4504, 0.02695, 0.5103, 0.01662, 0.3484, 0.01662, 0.2857, 0.4836, 0.2857, 0.4836, 0.3484, 0.02121, 0.2302, 0.03014, 0.1809, 0.4836, 0.1809, 0.4836, 0.2302, 0.2151, 0.3719, 0.2935, 0.3719, 0.2935, 0.4553, 0.2509, 0.4553, 0.1122, 0.4633, 0.1047, 0.4421, 0.1819, 0.4421, 0.182, 0.4633, 0.01662, 0.4406, 0.01662, 0.3513, 0.05863, 0.3513, 0.05863, 0.4406, 0.4836, 0.3484, 0.4836, 0.2857, 0.4908, 0.2857, 0.4908, 0.3371, 0.4836, 0.2302, 0.4836, 0.1809, 0.4908, 0.1809, 0.4908, 0.2302, 0.4908, 0.3371, 0.4908, 0.2857, 0.589, 0.2857, 0.589, 0.3371, 0.4908, 0.2302, 0.4908, 0.1809, 0.5546, 0.1809, 0.5546, 0.2302, 0.05863, 0.4406, 0.1006, 0.4406, 0.09031, 0.4504, 0.05863, 0.4406, 0.09031, 0.4504, 0.02695, 0.4504, 0.4836, 0.1809, 0.03014, 0.1809, 0.0407, 0.1244, 0.4836, 0.1244, 0.4908, 0.1809, 0.4836, 0.1809, 0.4836, 0.1244, 0.4908, 0.1244, 0.5546, 0.1809, 0.4908, 0.1809, 0.4908, 0.1244, 0.589, 0.1244, 0.5546, 0.2302, 0.5546, 0.1809, 0.589, 0.1244, 0.589, 0.2857, 0.4908, 0.2302, 0.5546, 0.2302, 0.589, 0.2857, 0.4908, 0.2857, 0.4836, 0.2302, 0.4908, 0.2302, 0.4908, 0.2857, 0.4836, 0.2857, 0.4836, 0.2857, 0.01662, 0.2857, 0.02121, 0.2302, 0.4836, 0.2302, 0.09031, 0.5103, 0.1006, 0.52, 0.01662, 0.52, 0.02695, 0.5103, 0.1006, 0.52, 0.05863, 0.549, 0.01662, 0.52, 0.02695, 0.4504, 0.01662, 0.4406, 0.05863, 0.4406])
me_cube_006.materials.append(mat_secondarytexture)
me_cube_006.use_remesh_preserve_volume = False
me_cube_006.use_remesh_preserve_attributes = False
me_cube_006.use_mirror_vertex_groups = False
me_cube_006.update()
me_cube_005 = bpy.data.meshes.new('Cube.005')
me_cube_005.from_pydata([(1.352, -0.1357, -0.6347), (1.352, -0.1357, -0.3046), (1.352, 0.1944, -0.6347), (1.352, 0.1944, -0.3046), (1.352, -0.1996, -0.4697), (1.352, 0.2583, -0.4697), (1.352, 0.02938, -0.2407), (1.352, 0.02938, -0.6986), (1.352, 0.02938, -0.4697), (0.0, -0.1896, -0.6887), (0.0, -0.1896, -0.2506), (0.0, 0.2484, -0.6887), (0.0, 0.2484, -0.2506), (0.0, -0.2744, -0.4697), (0.0, 0.3332, -0.4697), (0.0, 0.02938, -0.1659), (0.0, 0.02938, -0.7734), (1.293, -0.1896, -0.2506), (1.293, -0.2744, -0.4697), (1.293, 0.3332, -0.4697), (1.293, 0.2484, -0.6887), (1.293, 0.02938, -0.1659), (1.293, 0.2484, -0.2506), (1.293, 0.02938, -0.7734), (1.293, -0.1896, -0.6887), (1.352, -0.781, -0.6347), (1.352, -0.781, -0.3046), (1.352, -0.4509, -0.6347), (1.352, -0.4509, -0.3046), (1.352, -0.8449, -0.4697), (1.352, -0.3871, -0.4697), (1.352, -0.616, -0.2407), (1.352, -0.616, -0.6986), (1.352, -0.616, -0.4697), (0.0, -0.835, -0.6887), (0.0, -0.835, -0.2506), (0.0, -0.397, -0.6887), (0.0, -0.397, -0.2506), (0.0, -0.9198, -0.4697), (0.0, -0.3122, -0.4697), (0.0, -0.616, -0.1659), (0.0, -0.616, -0.7734), (1.293, -0.835, -0.2506), (1.293, -0.9198, -0.4697), (1.293, -0.3122, -0.4697), (1.293, -0.397, -0.6887), (1.293, -0.616, -0.1659), (1.293, -0.397, -0.2506), (1.293, -0.616, -0.7734), (1.293, -0.835, -0.6887)], [], [(8, 5, 2, 7), (6, 3, 5, 8), (1, 6, 8, 4), (4, 8, 7, 0), (24, 23, 16, 9), (22, 21, 15, 12), (20, 19, 14, 11), (18, 24, 9, 13), (23, 20, 11, 16), (21, 17, 10, 15), (19, 22, 12, 14), (17, 18, 13, 10), (1, 4, 18, 17), (5, 3, 22, 19), (6, 1, 17, 21), (7, 2, 20, 23), (4, 0, 24, 18), (2, 5, 19, 20), (3, 6, 21, 22), (0, 7, 23, 24), (33, 30, 27, 32), (31, 28, 30, 33), (26, 31, 33, 29), (29, 33, 32, 25), (49, 48, 41, 34), (47, 46, 40, 37), (45, 44, 39, 36), (43, 49, 34, 38), (48, 45, 36, 41), (46, 42, 35, 40), (44, 47, 37, 39), (42, 43, 38, 35), (26, 29, 43, 42), (30, 28, 47, 44), (31, 26, 42, 46), (32, 27, 45, 48), (29, 25, 49, 43), (27, 30, 44, 45), (28, 31, 46, 47), (25, 32, 48, 49)])
_uv = me_cube_005.uv_layers.new(name='UVMap')
_uv.uv.foreach_set('vector', [0.6809, 0.09566, 0.7509, 0.09566, 0.7314, 0.04517, 0.6809, 0.02563, 0.6809, 0.1657, 0.7314, 0.1461, 0.7509, 0.09566, 0.6809, 0.09566, 0.6304, 0.1461, 0.6809, 0.1657, 0.6809, 0.09566, 0.6109, 0.09566, 0.6109, 0.09566, 0.6809, 0.09566, 0.6809, 0.02563, 0.6304, 0.04517, 0.3386, 0.01088, 0.3386, 0.06626, 0.01159, 0.06626, 0.01159, 0.01088, 0.3386, 0.1216, 0.3386, 0.06626, 0.01159, 0.06626, 0.01159, 0.1216, 0.3386, 0.01088, 0.3386, 0.06626, 0.01159, 0.06626, 0.01159, 0.01088, 0.3386, 0.06626, 0.3386, 0.01088, 0.01159, 0.01088, 0.01159, 0.06626, 0.3386, 0.06626, 0.3386, 0.1216, 0.01159, 0.1216, 0.01159, 0.06626, 0.3386, 0.06626, 0.3386, 0.01088, 0.01159, 0.01088, 0.01159, 0.06626, 0.3386, 0.06626, 0.3386, 0.1216, 0.01159, 0.1216, 0.01159, 0.06626, 0.3386, 0.1216, 0.3386, 0.06626, 0.01159, 0.06626, 0.01159, 0.1216, 0.6304, 0.1461, 0.6109, 0.09566, 0.588, 0.09566, 0.6139, 0.1627, 0.7509, 0.09566, 0.7314, 0.1461, 0.7479, 0.1627, 0.7738, 0.09566, 0.6809, 0.1657, 0.6304, 0.1461, 0.6139, 0.1627, 0.6809, 0.1886, 0.6809, 0.02563, 0.7314, 0.04517, 0.7479, 0.02867, 0.6809, 0.002739, 0.6109, 0.09566, 0.6304, 0.04517, 0.6139, 0.02867, 0.588, 0.09566, 0.7314, 0.04517, 0.7509, 0.09566, 0.7738, 0.09566, 0.7479, 0.02867, 0.7314, 0.1461, 0.6809, 0.1657, 0.6809, 0.1886, 0.7479, 0.1627, 0.6304, 0.04517, 0.6809, 0.02563, 0.6809, 0.002739, 0.6139, 0.02867, 0.6809, 0.09566, 0.7509, 0.09566, 0.7314, 0.04517, 0.6809, 0.02563, 0.6809, 0.1657, 0.7314, 0.1461, 0.7509, 0.09566, 0.6809, 0.09566, 0.6304, 0.1461, 0.6809, 0.1657, 0.6809, 0.09566, 0.6109, 0.09566, 0.6109, 0.09566, 0.6809, 0.09566, 0.6809, 0.02563, 0.6304, 0.04517, 0.3386, 0.01088, 0.3386, 0.06626, 0.01159, 0.06626, 0.01159, 0.01088, 0.3386, 0.1216, 0.3386, 0.06626, 0.01159, 0.06626, 0.01159, 0.1216, 0.3386, 0.01088, 0.3386, 0.06626, 0.01159, 0.06626, 0.01159, 0.01088, 0.3386, 0.06626, 0.3386, 0.01088, 0.01159, 0.01088, 0.01159, 0.06626, 0.3386, 0.06626, 0.3386, 0.1216, 0.01159, 0.1216, 0.01159, 0.06626, 0.3386, 0.06626, 0.3386, 0.01088, 0.01159, 0.01088, 0.01159, 0.06626, 0.3386, 0.06626, 0.3386, 0.1216, 0.01159, 0.1216, 0.01159, 0.06626, 0.3386, 0.1216, 0.3386, 0.06626, 0.01159, 0.06626, 0.01159, 0.1216, 0.6304, 0.1461, 0.6109, 0.09566, 0.588, 0.09566, 0.6139, 0.1627, 0.7509, 0.09566, 0.7314, 0.1461, 0.7479, 0.1627, 0.7738, 0.09566, 0.6809, 0.1657, 0.6304, 0.1461, 0.6139, 0.1627, 0.6809, 0.1886, 0.6809, 0.02563, 0.7314, 0.04517, 0.7479, 0.02867, 0.6809, 0.002739, 0.6109, 0.09566, 0.6304, 0.04517, 0.6139, 0.02867, 0.588, 0.09566, 0.7314, 0.04517, 0.7509, 0.09566, 0.7738, 0.09566, 0.7479, 0.02867, 0.7314, 0.1461, 0.6809, 0.1657, 0.6809, 0.1886, 0.7479, 0.1627, 0.6304, 0.04517, 0.6809, 0.02563, 0.6809, 0.002739, 0.6139, 0.02867])
me_cube_005.materials.append(mat_secondarytexture)
me_cube_005.use_remesh_preserve_volume = False
me_cube_005.use_remesh_preserve_attributes = False
me_cube_005.use_mirror_vertex_groups = False
me_cube_005.update()
me_cube_004 = bpy.data.meshes.new('Cube.004')
me_cube_004.from_pydata([(0.1011, -0.0964, -0.2086), (0.1011, -0.1975, 0.1203), (0.1011, -0.3131, -0.2086), (0.1011, 0.01916, 0.09139), (-0.06877, 0.2069, 0.09139), (0.06873, 0.2069, 0.09139), (-0.1011, 0.01916, 0.09139), (-0.1011, -0.0964, -0.2086), (-0.06877, 0.2069, 0.1203), (0.06873, 0.2069, 0.1203), (-0.1011, -0.1975, 0.1203), (-0.1011, -0.3131, -0.2086)], [], [(10, 1, 9, 8), (10, 11, 2, 1), (5, 4, 8, 9), (0, 3, 1, 2), (3, 5, 9, 1), (6, 7, 11, 10), (4, 6, 10, 8)])
_uv = me_cube_004.uv_layers.new(name='UVMap')
_uv.uv.foreach_set('vector', [0.4543, 0.4527, 0.4543, 0.4144, 0.531, 0.4205, 0.531, 0.4466, 0.4543, 0.4527, 0.3883, 0.4527, 0.3883, 0.4144, 0.4543, 0.4144, 0.5364, 0.4205, 0.5364, 0.4466, 0.531, 0.4466, 0.531, 0.4205, 0.4771, 0.3533, 0.4956, 0.4113, 0.4543, 0.4144, 0.4361, 0.3509, 0.4956, 0.4113, 0.5315, 0.4151, 0.531, 0.4205, 0.4543, 0.4144, 0.4956, 0.4558, 0.477, 0.5138, 0.4361, 0.5162, 0.4543, 0.4527, 0.5315, 0.452, 0.4956, 0.4558, 0.4543, 0.4527, 0.531, 0.4466])
me_cube_004.materials.append(mat_secondarytexture)
me_cube_004.use_remesh_preserve_volume = False
me_cube_004.use_remesh_preserve_attributes = False
me_cube_004.use_mirror_vertex_groups = False
me_cube_004.update()
me_cube_003 = bpy.data.meshes.new('Cube.003')
me_cube_003.from_pydata([(-5.96e-08, 0.2571, 0.5081), (-0.5602, 0.2571, 0.5081), (-0.5602, -0.3033, 0.5081), (-8.941e-08, -0.3033, 0.5081), (-0.4176, 0.3971, 0.5081), (-0.1807, -0.3033, 0.5081), (-0.1426, 0.1521, 0.8081), (-2.98e-08, 4.602e-05, 0.5081), (-0.5602, 4.602e-05, 0.5081), (-0.07002, 0.1521, 0.7331), (-0.4902, 0.1521, 0.7331), (-0.4902, -0.2155, 0.7331), (-0.07002, -0.2155, 0.7331), (-0.4176, 0.1521, 0.8081), (-0.1807, -0.1877, 0.8081), (-0.4176, 4.602e-05, 0.8081), (-0.07002, 4.602e-05, 0.7331), (-0.4902, 4.602e-05, 0.7331), (-0.1426, 4.602e-05, 0.8081), (-0.3795, -0.1877, 0.8081), (-0.3795, -0.3033, 0.5081), (-0.1426, 0.3971, 0.5081), (-0.1426, 0.2133, 0.7331), (-0.4176, 0.2133, 0.7331), (-0.3144, -0.3535, 0.7017), (-0.3284, -0.4001, 0.6569), (-0.3144, -0.4468, 0.7017), (-0.3005, -0.4001, 0.7464), (-0.3763, -0.3535, 0.7056), (-0.366, -0.4001, 0.6598), (-0.3763, -0.4468, 0.7056), (-0.3866, -0.4001, 0.7513), (-0.4319, -0.3535, 0.678), (-0.4001, -0.4001, 0.6435), (-0.4319, -0.4468, 0.678), (-0.4637, -0.4001, 0.7125), (-0.475, -0.3535, 0.6264), (-0.4302, -0.4001, 0.6264), (-0.475, -0.4468, 0.6264), (-0.5198, -0.4001, 0.6264), (-0.3144, -0.2539, 0.7017), (-0.3284, -0.3005, 0.6569), (-0.3144, -0.3471, 0.7017), (-0.3005, -0.3005, 0.7464), (-0.3763, -0.2539, 0.7056), (-0.366, -0.3005, 0.6598), (-0.3763, -0.3471, 0.7056), (-0.3866, -0.3005, 0.7513), (-0.4319, -0.2539, 0.678), (-0.4001, -0.3005, 0.6435), (-0.4319, -0.3471, 0.678), (-0.4637, -0.3005, 0.7125), (-0.475, -0.2539, 0.6264), (-0.4302, -0.3005, 0.6264), (-0.475, -0.3471, 0.6264), (-0.5198, -0.3005, 0.6264), (-0.475, -0.3535, 0.4885), (-0.4302, -0.4001, 0.4885), (-0.475, -0.4468, 0.4885), (-0.5198, -0.4001, 0.4885), (-0.475, -0.2539, 0.4885), (-0.4302, -0.3005, 0.4885), (-0.475, -0.3471, 0.4885), (-0.5198, -0.3005, 0.4885), (-0.3775, 0.3554, 0.5592), (-0.1827, 0.1819, 0.7716), (-0.3775, 0.1819, 0.7716), (-0.1827, 0.3554, 0.5592), (-0.1827, 0.2635, 0.6716), (-0.3775, 0.2635, 0.6716)], [], [(13, 10, 17, 15), (1, 8, 17, 10), (15, 17, 11, 19), (16, 18, 14, 12), (2, 20, 19, 11), (3, 7, 16, 12), (8, 2, 11, 17), (4, 1, 10, 23), (5, 3, 12, 14), (21, 4, 64, 67), (18, 16, 9, 6), (7, 0, 9, 16), (13, 6, 65, 66), (15, 18, 6, 13), (19, 14, 18, 15), (13, 23, 10), (6, 9, 22), (21, 22, 9, 0), (49, 45, 44, 48), (45, 41, 40, 44), (42, 46, 47, 43), (46, 50, 51, 47), (51, 55, 54, 50), (55, 63, 62, 54), (40, 43, 47, 44), (47, 51, 48, 44), (51, 55, 52, 48), (55, 63, 60, 52), (42, 46, 45, 41), (45, 46, 50, 49), (50, 54, 53, 49), (54, 62, 61, 53), (39, 35, 34, 38), (35, 31, 30, 34), (31, 27, 26, 30), (24, 28, 29, 25), (28, 32, 33, 29), (32, 36, 37, 33), (37, 36, 56, 57), (39, 38, 58, 59), (28, 24, 27, 31), (31, 35, 32, 28), (35, 39, 36, 32), (39, 59, 56, 36), (26, 25, 29, 30), (30, 29, 33, 34), (34, 33, 37, 38), (57, 58, 38, 37), (23, 13, 66, 69), (6, 22, 68, 65), (22, 21, 67, 68), (4, 23, 69, 64), (53, 49, 48, 52), (61, 53, 52, 60)])
_uv = me_cube_003.uv_layers.new(name='UVMap')
_uv.uv.foreach_set('vector', [0.5637, 0.6398, 0.5637, 0.6555, 0.5309, 0.6555, 0.5309, 0.6398, 0.5925, 0.6873, 0.5281, 0.6873, 0.5309, 0.6555, 0.5637, 0.6555, 0.5309, 0.6398, 0.5309, 0.6555, 0.4843, 0.6555, 0.4903, 0.6316, 0.5309, 0.5648, 0.5309, 0.5805, 0.4903, 0.5887, 0.4843, 0.5648, 0.4522, 0.6873, 0.4522, 0.6375, 0.4903, 0.6316, 0.4843, 0.6555, 0.4522, 0.533, 0.5281, 0.533, 0.5309, 0.5648, 0.4843, 0.5648, 0.5281, 0.6873, 0.4522, 0.6873, 0.4843, 0.6555, 0.5309, 0.6555, 0.6275, 0.648, 0.5925, 0.6873, 0.5637, 0.6555, 0.5769, 0.6398, 0.4522, 0.5828, 0.4522, 0.533, 0.4843, 0.5648, 0.4903, 0.5887, 0.6275, 0.5723, 0.6275, 0.648, 0.6075, 0.6311, 0.6075, 0.5891, 0.5309, 0.5805, 0.5309, 0.5648, 0.5637, 0.5648, 0.5637, 0.5805, 0.5281, 0.533, 0.5925, 0.533, 0.5637, 0.5648, 0.5309, 0.5648, 0.5637, 0.6398, 0.5637, 0.5805, 0.5701, 0.5891, 0.5701, 0.6311, 0.5309, 0.6398, 0.5309, 0.5805, 0.5637, 0.5805, 0.5637, 0.6398, 0.4903, 0.6316, 0.4903, 0.5887, 0.5309, 0.5805, 0.5309, 0.6398, 0.5637, 0.6398, 0.5769, 0.6398, 0.5637, 0.6555, 0.5637, 0.5805, 0.5637, 0.5648, 0.5769, 0.5805, 0.6275, 0.5723, 0.5769, 0.5805, 0.5637, 0.5648, 0.5925, 0.533, 0.3643, 0.6011, 0.3925, 0.6011, 0.3925, 0.5633, 0.3643, 0.5633, 0.3925, 0.6011, 0.4242, 0.6011, 0.4242, 0.5633, 0.3925, 0.5633, 0.4242, 0.4986, 0.3925, 0.4986, 0.3925, 0.5309, 0.4242, 0.5309, 0.3925, 0.4986, 0.3643, 0.4986, 0.3643, 0.5309, 0.3925, 0.5309, 0.3643, 0.5309, 0.3338, 0.5309, 0.3338, 0.4986, 0.3643, 0.4986, 0.3338, 0.5309, 0.2628, 0.5309, 0.2628, 0.4986, 0.3338, 0.4986, 0.4242, 0.5633, 0.4242, 0.5309, 0.3925, 0.5309, 0.3925, 0.5633, 0.3925, 0.5309, 0.3643, 0.5309, 0.3643, 0.5633, 0.3925, 0.5633, 0.3643, 0.5309, 0.3338, 0.5309, 0.3338, 0.5633, 0.3643, 0.5633, 0.3338, 0.5309, 0.2628, 0.5309, 0.2628, 0.5633, 0.3338, 0.5633, 0.4242, 0.4986, 0.3925, 0.4986, 0.3925, 0.4608, 0.4242, 0.4608, 0.3925, 0.4608, 0.3925, 0.4986, 0.3643, 0.4986, 0.3643, 0.4608, 0.3643, 0.4986, 0.3338, 0.4986, 0.3338, 0.4608, 0.3643, 0.4608, 0.3338, 0.4986, 0.2628, 0.4986, 0.2628, 0.4608, 0.3338, 0.4608, 0.3345, 0.5303, 0.3648, 0.5303, 0.3648, 0.5626, 0.3345, 0.5626, 0.3648, 0.5303, 0.3928, 0.5303, 0.3928, 0.5626, 0.3648, 0.5626, 0.3928, 0.5303, 0.4242, 0.5303, 0.4242, 0.5626, 0.3928, 0.5626, 0.4242, 0.4981, 0.3928, 0.4981, 0.3928, 0.4608, 0.4242, 0.4608, 0.3928, 0.4981, 0.3648, 0.4981, 0.3648, 0.4608, 0.3928, 0.4608, 0.3648, 0.4981, 0.3345, 0.4981, 0.3345, 0.4608, 0.3648, 0.4608, 0.3345, 0.4608, 0.3345, 0.4981, 0.2625, 0.4981, 0.2625, 0.4608, 0.3345, 0.5303, 0.3345, 0.5626, 0.2625, 0.5626, 0.2625, 0.5303, 0.3928, 0.4981, 0.4242, 0.4981, 0.4242, 0.5303, 0.3928, 0.5303, 0.3928, 0.5303, 0.3648, 0.5303, 0.3648, 0.4981, 0.3928, 0.4981, 0.3648, 0.5303, 0.3345, 0.5303, 0.3345, 0.4981, 0.3648, 0.4981, 0.3345, 0.5303, 0.2625, 0.5303, 0.2625, 0.4981, 0.3345, 0.4981, 0.4242, 0.5626, 0.4242, 0.6004, 0.3928, 0.6004, 0.3928, 0.5626, 0.3928, 0.5626, 0.3928, 0.6004, 0.3648, 0.6004, 0.3648, 0.5626, 0.3648, 0.5626, 0.3648, 0.6004, 0.3345, 0.6004, 0.3345, 0.5626, 0.2625, 0.6004, 0.2625, 0.5626, 0.3345, 0.5626, 0.3345, 0.6004, 0.5769, 0.6398, 0.5637, 0.6398, 0.5701, 0.6311, 0.5877, 0.6311, 0.5637, 0.5805, 0.5769, 0.5805, 0.5877, 0.5891, 0.5701, 0.5891, 0.5769, 0.5805, 0.6275, 0.5723, 0.6075, 0.5891, 0.5877, 0.5891, 0.6275, 0.648, 0.5769, 0.6398, 0.5877, 0.6311, 0.6075, 0.6311, 0.3338, 0.6011, 0.3643, 0.6011, 0.3643, 0.5633, 0.3338, 0.5633, 0.2628, 0.6011, 0.3338, 0.6011, 0.3338, 0.5633, 0.2628, 0.5633])
me_cube_003.materials.append(mat_secondarytexture)
me_cube_003.use_remesh_preserve_volume = False
me_cube_003.use_remesh_preserve_attributes = False
me_cube_003.use_mirror_vertex_groups = False
me_cube_003.update()
me_cube_002 = bpy.data.meshes.new('Cube.002')
me_cube_002.from_pydata([(0.1513, 1.087, -0.134), (-0.2337, 1.087, -0.134), (0.3296, 0.7062, -0.3069), (-0.4088, -0.2769, -0.134), (-0.4088, -0.9352, -0.134), (0.3296, -0.9352, -0.3069), (-0.4088, 0.7062, 0.05134), (0.3296, 0.7062, 0.05134), (-0.4088, -0.2769, 0.05134), (0.3296, -0.2769, 0.05134), (-0.4088, -0.9352, 0.05134), (0.3296, -0.9352, 0.05134), (-0.1847, 0.6079, 0.3321), (0.1054, 0.6079, 0.3321), (-0.1847, -0.1726, 0.3321), (0.1054, -0.1726, 0.3321), (-0.1847, -0.7347, 0.3321), (0.1054, -0.7347, 0.3321), (0.132, 0.8979, 0.05134), (-0.4088, 0.7062, -0.134), (-0.2144, 0.8979, 0.05134), (-0.1184, 0.6079, 0.2138), (0.03758, 0.6079, 0.2138), (0.03758, 0.6079, 0.05134), (-0.1184, 0.6079, 0.05134), (-0.1184, 2.051, 0.2138), (0.03758, 2.051, 0.2138), (0.03758, 2.051, 0.05134), (-0.1184, 2.051, 0.05134), (-0.0989, 2.051, 0.1935), (0.01808, 2.051, 0.1935), (0.01808, 2.051, 0.07165), (-0.0989, 2.051, 0.07165), (-0.0989, 2.801, 0.1935), (0.01808, 2.801, 0.1935), (0.01808, 2.801, 0.07165), (-0.0989, 2.801, 0.07165), (-0.08136, 2.801, 0.1752), (0.0005328, 2.801, 0.1752), (0.0005328, 2.801, 0.08992), (-0.08136, 2.801, 0.08992), (-0.08136, 2.422, 0.1752), (0.0005328, 2.422, 0.1752), (0.0005328, 2.422, 0.08992), (-0.08136, 2.422, 0.08992), (-0.4088, -0.6642, -0.134), (-0.4088, -0.6642, 0.05134), (0.3296, -0.6642, 0.05134), (-0.1847, -0.6642, 0.3321), (0.1054, -0.6642, 0.3321), (-0.4088, -0.5642, -0.134), (-0.4088, -0.5642, 0.05134), (0.3296, -0.5642, 0.05134), (-0.1847, -0.5642, 0.3321), (0.1054, -0.5642, 0.3321), (-0.5047, -0.6642, -0.1881), (-0.5047, -0.6642, 0.05134), (0.4215, -0.6642, 0.03572), (-0.2341, -0.6642, 0.3748), (0.1509, -0.6642, 0.3748), (-0.5047, -0.5642, -0.1881), (-0.5047, -0.5642, 0.05134), (0.4215, -0.5642, 0.03572), (-0.2341, -0.5642, 0.3748), (0.1509, -0.5642, 0.3748), (-0.1803, -0.9352, -0.161), (-0.1803, -0.9352, 0.05134), (-0.1803, -0.736, 0.3321), (-0.1803, -0.6642, 0.3321), (-0.2341, -0.9352, -0.161), (-0.2341, -0.9352, 0.05134), (-0.2341, -0.736, 0.3321), (-0.2341, -0.6642, 0.3321), (-0.1803, -0.9965, -0.161), (-0.1803, -0.9965, 0.05134), (-0.1803, -0.7507, 0.3748), (-0.1803, -0.6642, 0.3748), (-0.2341, -0.9965, -0.161), (-0.2341, -0.9965, 0.05134), (-0.2341, -0.7507, 0.3748), (-0.2341, -0.6642, 0.3748), (0.1471, -0.9352, -0.161), (0.1471, -0.9352, 0.05134), (0.1471, -0.736, 0.3321), (0.1471, -0.6642, 0.3321), (0.09328, -0.9352, -0.161), (0.09328, -0.9352, 0.05134), (0.09328, -0.736, 0.3321), (0.09328, -0.6642, 0.3321), (0.1471, -0.9965, -0.161), (0.1471, -0.9965, 0.05134), (0.1471, -0.7507, 0.3748), (0.1471, -0.6642, 0.3748), (0.09328, -0.9965, -0.161), (0.09328, -0.9965, 0.05134), (0.09328, -0.7507, 0.3748), (0.09328, -0.6642, 0.3748)], [], [(4, 10, 8, 3), (3, 8, 6, 19), (9, 15, 17, 11), (10, 16, 14, 8), (7, 13, 15, 9), (8, 14, 12, 6), (1, 20, 18, 0), (0, 18, 7, 2), (7, 18, 13), (12, 21, 24, 20), (12, 14, 15, 13), (14, 16, 17, 15), (11, 17, 16, 10), (5, 11, 10, 4), (6, 20, 1, 19), (12, 20, 6), (21, 25, 28, 24), (13, 22, 21, 12), (18, 23, 22, 13), (20, 24, 23, 18), (25, 29, 32, 28), (22, 26, 25, 21), (23, 27, 26, 22), (24, 28, 27, 23), (29, 33, 36, 32), (26, 30, 29, 25), (27, 31, 30, 26), (28, 32, 31, 27), (33, 37, 40, 36), (30, 34, 33, 29), (31, 35, 34, 30), (32, 36, 35, 31), (37, 41, 44, 40), (34, 38, 37, 33), (35, 39, 38, 34), (36, 40, 39, 35), (44, 41, 42, 43), (38, 42, 41, 37), (39, 43, 42, 38), (40, 44, 43, 39), (58, 59, 64, 63), (56, 58, 63, 61), (59, 57, 62, 64), (55, 56, 61, 60), (54, 53, 63, 64), (53, 51, 61, 63), (52, 54, 64, 62), (51, 50, 60, 61), (48, 49, 59, 58), (46, 48, 58, 56), (49, 47, 57, 59), (45, 46, 56, 55), (75, 76, 80, 79), (74, 75, 79, 78), (67, 66, 70, 71), (73, 74, 78, 77), (72, 71, 79, 80), (71, 70, 78, 79), (70, 69, 77, 78), (67, 68, 76, 75), (66, 67, 75, 74), (65, 66, 74, 73), (68, 67, 71, 72), (72, 80, 76, 68), (91, 92, 96, 95), (90, 91, 95, 94), (83, 82, 86, 87), (89, 90, 94, 93), (88, 87, 95, 96), (87, 86, 94, 95), (86, 85, 93, 94), (83, 84, 92, 91), (82, 83, 91, 90), (81, 82, 90, 89), (84, 83, 87, 88), (88, 96, 92, 84)])
_uv = me_cube_002.uv_layers.new(name='UVMap')
_uv.uv.foreach_set('vector', [0.01676, 0.9802, 0.05863, 0.9383, 0.2178, 0.9383, 0.2178, 0.9802, 0.2178, 0.9802, 0.2178, 0.9383, 0.4554, 0.9383, 0.4554, 0.9802, 0.2178, 0.7598, 0.243, 0.814, 0.1071, 0.814, 0.05863, 0.7598, 0.05863, 0.9383, 0.1071, 0.8841, 0.243, 0.8841, 0.2178, 0.9383, 0.4554, 0.7598, 0.4317, 0.814, 0.243, 0.814, 0.2178, 0.7598, 0.2178, 0.9383, 0.243, 0.8841, 0.4317, 0.8841, 0.4554, 0.9383, 0.5474, 0.896, 0.5018, 0.8913, 0.5018, 0.8075, 0.5474, 0.8029, 0.5474, 0.8029, 0.5018, 0.8075, 0.4554, 0.7598, 0.4686, 0.7237, 0.4554, 0.7598, 0.5018, 0.8075, 0.4317, 0.814, 0.01676, 0.7391, 0.04007, 0.726, 0.07208, 0.726, 0.09291, 0.7449, 0.4317, 0.8841, 0.243, 0.8841, 0.243, 0.814, 0.4317, 0.814, 0.243, 0.8841, 0.1071, 0.8841, 0.1071, 0.814, 0.243, 0.814, 0.05863, 0.7598, 0.1071, 0.814, 0.1071, 0.8841, 0.05863, 0.9383, 0.01676, 0.7598, 0.05863, 0.7598, 0.05863, 0.9383, 0.01676, 0.9802, 0.4554, 0.9383, 0.5018, 0.8913, 0.5474, 0.896, 0.4554, 0.9802, 0.4317, 0.8841, 0.5018, 0.8913, 0.4554, 0.9383, 0.118, 0.6465, 0.4395, 0.6465, 0.4395, 0.6103, 0.118, 0.6103, 0.01676, 0.6819, 0.04007, 0.6953, 0.04007, 0.726, 0.01676, 0.7391, 0.09291, 0.6767, 0.07208, 0.6953, 0.04007, 0.6953, 0.01676, 0.6819, 0.09291, 0.7449, 0.07208, 0.726, 0.07208, 0.6953, 0.09291, 0.6767, 0.1187, 0.6057, 0.1236, 0.6006, 0.1236, 0.5703, 0.1187, 0.5653, 0.118, 0.6813, 0.4395, 0.6813, 0.4395, 0.6465, 0.118, 0.6465, 0.118, 0.7175, 0.4395, 0.7175, 0.4395, 0.6813, 0.118, 0.6813, 0.118, 0.7522, 0.4395, 0.7522, 0.4395, 0.7175, 0.118, 0.7175, 0.01676, 0.6034, 0.1122, 0.6034, 0.1122, 0.5829, 0.01676, 0.5829, 0.1575, 0.6057, 0.1527, 0.6006, 0.1236, 0.6006, 0.1187, 0.6057, 0.1575, 0.5653, 0.1527, 0.5703, 0.1527, 0.6006, 0.1575, 0.6057, 0.1187, 0.5653, 0.1236, 0.5703, 0.1527, 0.5703, 0.1575, 0.5653, 0.1122, 0.6034, 0.1137, 0.6034, 0.1137, 0.5829, 0.1122, 0.5829, 0.01676, 0.6232, 0.1122, 0.6232, 0.1122, 0.6034, 0.01676, 0.6034, 0.01676, 0.6445, 0.1122, 0.6445, 0.1122, 0.6232, 0.01676, 0.6232, 0.01676, 0.6615, 0.1122, 0.6615, 0.1122, 0.6445, 0.01676, 0.6445, 0.259, 0.561, 0.1649, 0.561, 0.1649, 0.5822, 0.259, 0.5822, 0.1122, 0.6232, 0.1137, 0.6232, 0.1137, 0.6034, 0.1122, 0.6034, 0.1122, 0.6445, 0.1137, 0.6437, 0.1137, 0.6232, 0.1122, 0.6232, 0.1122, 0.6615, 0.1137, 0.6615, 0.1137, 0.6437, 0.1122, 0.6445, 0.1257, 0.5729, 0.1257, 0.5979, 0.1497, 0.5979, 0.1497, 0.5729, 0.259, 0.5406, 0.1649, 0.5406, 0.1649, 0.561, 0.259, 0.561, 0.259, 0.5194, 0.1649, 0.5194, 0.1649, 0.5406, 0.259, 0.5406, 0.259, 0.5822, 0.1649, 0.5822, 0.1649, 0.6026, 0.259, 0.6026, 0.6783, 0.8636, 0.6783, 0.8115, 0.6965, 0.8115, 0.6965, 0.8636, 0.6783, 0.9317, 0.6783, 0.8636, 0.6965, 0.8636, 0.6965, 0.9317, 0.6783, 0.8115, 0.6783, 0.745, 0.6965, 0.745, 0.6965, 0.8115, 0.6783, 0.9746, 0.6783, 0.9317, 0.6965, 0.9317, 0.6965, 0.9746, 0.7058, 0.8115, 0.7058, 0.8636, 0.6965, 0.8636, 0.6965, 0.8115, 0.7058, 0.8636, 0.7058, 0.9317, 0.6965, 0.9317, 0.6965, 0.8636, 0.7058, 0.745, 0.7058, 0.8115, 0.6965, 0.8115, 0.6965, 0.745, 0.7058, 0.9317, 0.7058, 0.9746, 0.6965, 0.9746, 0.6965, 0.9317, 0.6691, 0.8636, 0.6691, 0.8115, 0.6783, 0.8115, 0.6783, 0.8636, 0.6691, 0.9317, 0.6691, 0.8636, 0.6783, 0.8636, 0.6783, 0.9317, 0.6691, 0.8115, 0.6691, 0.745, 0.6783, 0.745, 0.6783, 0.8115, 0.6691, 0.9746, 0.6691, 0.9317, 0.6783, 0.9317, 0.6783, 0.9746, 0.6783, 0.8636, 0.6783, 0.8115, 0.6965, 0.8115, 0.6965, 0.8636, 0.6783, 0.9317, 0.6783, 0.8636, 0.6965, 0.8636, 0.6965, 0.9317, 0.6691, 0.8636, 0.6691, 0.9317, 0.7058, 0.9317, 0.7058, 0.8636, 0.6783, 0.9746, 0.6783, 0.9317, 0.6965, 0.9317, 0.6965, 0.9746, 0.7058, 0.8115, 0.7058, 0.8636, 0.6965, 0.8636, 0.6965, 0.8115, 0.7058, 0.8636, 0.7058, 0.9317, 0.6965, 0.9317, 0.6965, 0.8636, 0.7058, 0.9317, 0.7058, 0.9746, 0.6965, 0.9746, 0.6965, 0.9317, 0.6691, 0.8636, 0.6691, 0.8115, 0.6783, 0.8115, 0.6783, 0.8636, 0.6691, 0.9317, 0.6691, 0.8636, 0.6783, 0.8636, 0.6783, 0.9317, 0.6691, 0.9746, 0.6691, 0.9317, 0.6783, 0.9317, 0.6783, 0.9746, 0.6691, 0.8115, 0.6691, 0.8636, 0.7058, 0.8636, 0.7058, 0.8115, 0.6965, 0.8115, 0.6783, 0.8115, 0.6691, 0.8115, 0.7058, 0.8115, 0.6783, 0.8636, 0.6783, 0.8115, 0.6965, 0.8115, 0.6965, 0.8636, 0.6783, 0.9317, 0.6783, 0.8636, 0.6965, 0.8636, 0.6965, 0.9317, 0.6691, 0.8636, 0.6691, 0.9317, 0.7058, 0.9317, 0.7058, 0.8636, 0.6783, 0.9746, 0.6783, 0.9317, 0.6965, 0.9317, 0.6965, 0.9746, 0.7058, 0.8115, 0.7058, 0.8636, 0.6965, 0.8636, 0.6965, 0.8115, 0.7058, 0.8636, 0.7058, 0.9317, 0.6965, 0.9317, 0.6965, 0.8636, 0.7058, 0.9317, 0.7058, 0.9746, 0.6965, 0.9746, 0.6965, 0.9317, 0.6691, 0.8636, 0.6691, 0.8115, 0.6783, 0.8115, 0.6783, 0.8636, 0.6691, 0.9317, 0.6691, 0.8636, 0.6783, 0.8636, 0.6783, 0.9317, 0.6691, 0.9746, 0.6691, 0.9317, 0.6783, 0.9317, 0.6783, 0.9746, 0.6691, 0.8115, 0.6691, 0.8636, 0.7058, 0.8636, 0.7058, 0.8115, 0.6965, 0.8115, 0.6783, 0.8115, 0.6691, 0.8115, 0.7058, 0.8115])
me_cube_002.materials.append(mat_secondarytexture)
me_cube_002.use_remesh_preserve_volume = False
me_cube_002.use_remesh_preserve_attributes = False
me_cube_002.use_mirror_vertex_groups = False
me_cube_002.update()
me_cube_001 = bpy.data.meshes.new('Cube.001')
me_cube_001.from_pydata([(0.5602, 0.1975, -0.5057), (0.5602, 0.1975, -0.3467), (0.5602, 0.1975, 0.343), (0.7384, 0.1975, -0.3467), (0.0, 0.1975, -0.5057), (0.0, 0.1975, 0.343), (0.7384, 0.1975, 0.1702), (0.3245, -0.1353, -0.3744), (0.3245, -0.1353, -0.274), (0.3245, -0.1353, 0.1615), (0.3976, -0.1353, -0.274), (0.0, -0.1353, -0.3744), (0.0, -0.1353, 0.1615), (0.0, -0.1353, -0.274), (0.3976, -0.1353, 0.05237), (0.1298, 0.1006, 0.4464), (0.0, 0.1006, 0.4464), (0.1298, -0.2873, 0.5498), (0.0, -0.2873, 0.5498), (0.7496, -0.1323, -0.3056), (0.7496, -0.1323, 0.1035), (0.5923, -0.2767, -0.274), (0.5923, -0.2767, 0.05237)], [], [(8, 9, 12, 13), (7, 8, 13, 11), (10, 14, 9, 8), (6, 14, 22, 20), (1, 3, 10, 8), (0, 1, 8, 7), (2, 15, 9), (4, 0, 7, 11), (6, 2, 9, 14), (15, 16, 18, 17), (12, 9, 17, 18), (2, 5, 16, 15), (19, 20, 22, 21), (10, 3, 19, 21), (14, 10, 21, 22), (3, 6, 20, 19), (9, 15, 17)])
_uv = me_cube_001.uv_layers.new(name='UVMap')
_uv.uv.foreach_set('vector', [0.9337, 0.5785, 0.9337, 0.7164, 0.8322, 0.7164, 0.8322, 0.5785, 0.9337, 0.5467, 0.9337, 0.5785, 0.8322, 0.5785, 0.8322, 0.5467, 0.9581, 0.579, 0.9581, 0.6806, 0.9337, 0.7164, 0.9337, 0.5785, 0.9768, 0.9773, 0.857, 0.8603, 0.9254, 0.8105, 0.9808, 0.8613, 0.7658, 0.5004, 0.8194, 0.5004, 0.7169, 0.6029, 0.6949, 0.6029, 0.9998, 0.5052, 0.9998, 0.5582, 0.9337, 0.5785, 0.9337, 0.5467, 0.9141, 0.9773, 0.7628, 0.9432, 0.8312, 0.8603, 0.8322, 0.5052, 0.9998, 0.5052, 0.9337, 0.5467, 0.8322, 0.5467, 0.9768, 0.9773, 0.9141, 0.9773, 0.8312, 0.8603, 0.857, 0.8603, 0.7628, 0.9432, 0.7171, 0.9432, 0.7171, 0.8068, 0.7628, 0.8068, 0.8322, 0.7164, 0.9337, 0.7164, 0.8733, 0.8374, 0.8322, 0.8374, 0.9141, 0.9773, 0.7171, 0.9773, 0.7171, 0.9432, 0.7628, 0.9432, 0.9187, 0.488, 0.9187, 0.365, 0.9829, 0.3804, 0.9829, 0.4785, 0.7169, 0.6029, 0.8194, 0.5004, 0.8232, 0.6004, 0.7759, 0.6449, 0.9581, 0.6806, 0.9581, 0.579, 0.9995, 0.579, 0.9995, 0.6806, 0.8194, 0.5004, 0.8194, 0.3449, 0.9187, 0.365, 0.9187, 0.488, 0.8312, 0.8603, 0.7628, 0.9432, 0.7628, 0.8068])
me_cube_001.materials.append(mat_secondarytexture)
me_cube_001.use_remesh_preserve_volume = False
me_cube_001.use_remesh_preserve_attributes = False
me_cube_001.use_mirror_vertex_groups = False
me_cube_001.update()
me_cube = bpy.data.meshes.new('Cube')
me_cube.from_pydata([(1.602, 2.825, -0.7099), (1.602, -1.633, -0.1817), (0.5602, 0.1492, -0.6363), (0.5602, -1.633, -0.3406), (0.5602, -1.633, -0.1817), (0.5602, 0.8597, -0.6363), (1.602, 0.8597, -0.7099), (0.5602, 1.422, -0.6363), (0.5602, 1.679, -0.1115), (1.602, 0.2257, -0.1737), (0.5602, 1.158, 0.1983), (0.5602, -1.633, 0.5081), (0.7384, -1.633, -0.1817), (1.602, -1.633, 0.1676), (0.5602, 0.6376, 0.5081), (0.7384, 2.845, -0.6363), (1.602, 0.8597, -0.02843), (1.602, 0.2553, 0.1895), (0.7384, 3.082, -0.1852), (0.7384, -1.897, 0.7338), (0.7384, 0.8597, 0.5797), (0.7384, 0.2257, -0.1737), (0.7384, 0.4012, 0.7338), (1.116, 3.082, -0.1852), (1.116, 0.8597, 0.5797), (1.116, 0.4012, 0.7338), (1.416, 0.8597, -0.7099), (1.116, -1.633, -0.1817), (1.116, -1.897, 0.7338), (1.416, 2.825, -0.7099), (1.416, 0.2257, -0.1737), (0.0, -1.633, -0.3406), (0.0, 1.422, -0.6363), (0.0, -1.633, 0.5081), (0.0, 1.679, -0.1115), (0.0, 0.8597, -0.6363), (0.0, 1.158, 0.1983), (0.0, 0.6376, 0.5081), (0.0, -1.633, -0.1817), (0.7384, 1.422, -0.6363), (0.7384, 1.679, -0.2843), (0.7384, -1.633, 0.3352), (0.7384, 0.8597, -0.6363), (0.7384, 0.5388, 0.2313), (0.7384, 0.1492, -0.6363), (0.7384, 0.2571, 0.3352), (0.7384, -1.381, -0.1817), (1.602, 1.647, -0.7099), (1.416, 1.647, -0.7099), (0.5602, -0.7417, -0.6363), (0.7384, -0.7417, -0.6363), (0.5602, -1.381, -0.1817), (1.602, -0.7417, -0.1777), (1.602, -0.7269, 0.1785), (0.7384, -0.7417, -0.1777), (0.7384, -0.654, 0.7338), (1.116, -0.654, 0.7338), (1.116, -0.7417, -0.1777), (0.0, -0.726, 0.5081), (0.7384, -0.726, 0.3352), (0.5602, -0.726, 0.5081), (1.602, -1.384, -0.1797), (1.602, -1.384, 0.1731), (0.7384, -1.384, 0.7338), (1.116, -1.384, 0.7338), (0.0, -1.384, 0.5081), (0.7384, -1.384, 0.3352), (0.5602, -1.384, 0.5081), (1.116, -1.384, -0.1797), (1.416, 1.647, -0.6363), (1.416, 2.845, -0.6363), (1.416, 0.8597, -0.6363), (1.476, -1.647, -0.08268), (0.8284, -1.647, -0.08268), (1.476, -1.647, 0.1793), (0.8284, -1.846, 0.6039), (1.112, -1.647, -0.08268), (1.112, -1.846, 0.6039), (1.112, -1.647, 0.1793), (0.8284, -1.647, 0.305), (1.112, -1.647, 0.305), (0.8284, -1.985, -0.076), (0.8284, -1.985, 0.5973), (1.112, -1.985, -0.076), (1.112, -1.985, 0.5973), (1.112, -1.934, 0.1809), (0.8284, -1.909, 0.3042), (1.112, -1.909, 0.3042), (0.8606, -1.971, -0.008771), (0.8606, -1.971, 0.5305), (1.088, -1.971, -0.008771), (1.088, -1.971, 0.5305), (1.088, -1.93, 0.1969), (0.8606, -1.911, 0.2957), (1.088, -1.911, 0.2957), (0.8606, -1.779, -0.008771), (0.8606, -1.779, 0.5305), (1.088, -1.779, -0.008771), (1.088, -1.779, 0.5305), (1.088, -1.779, 0.1707), (0.8606, -1.779, 0.2695), (1.088, -1.779, 0.2695), (1.602, -1.805, -0.1817), (1.602, -1.805, 0.1676), (0.7384, -2.07, 0.7338), (1.116, -1.805, -0.1817), (1.116, -2.07, 0.7338), (1.476, -1.82, -0.08268), (1.476, -1.82, 0.1793), (0.8284, -2.018, 0.6039), (1.112, -1.82, -0.08268), (1.112, -2.018, 0.6039), (0.5602, 0.1492, -0.4416), (0.5602, 0.8597, -0.4416), (0.0, 0.8597, -0.4416), (0.0, 0.1492, -0.4416), (0.0, -0.7417, -0.4416), (0.5602, -0.7417, -0.4416), (0.5284, 1.437, -0.6064), (0.5284, 1.665, -0.1413), (0.0, 1.437, -0.6064), (0.0, 1.665, -0.1413), (0.5284, 1.347, -0.5622), (0.5284, 1.574, -0.09708), (0.0, 1.347, -0.5622), (0.0, 1.574, -0.09708), (0.7384, 2.845, -0.6363), (0.7384, 3.082, -0.1852), (1.116, 3.082, -0.1852), (1.416, 2.845, -0.6363), (0.8017, 2.873, -0.5822), (0.8017, 3.054, -0.2393), (1.089, 3.054, -0.2393), (1.317, 2.873, -0.5822), (0.8017, 2.927, -0.6108), (0.8017, 3.108, -0.2678), (1.089, 3.108, -0.2678), (1.317, 2.927, -0.6108), (0.8303, 2.94, -0.5863), (0.8303, 3.095, -0.2923), (1.076, 3.095, -0.2923), (1.272, 2.94, -0.5863), (0.8303, 2.911, -0.5711), (0.8303, 3.066, -0.2771), (1.076, 3.066, -0.2771), (1.272, 2.911, -0.5711)], [], [(63, 55, 59, 66), (20, 18, 40, 43), (22, 20, 43, 45), (23, 18, 20, 24), (18, 15, 39, 40), (55, 22, 45, 59), (61, 62, 13, 1), (21, 44, 42), (6, 16, 17, 9), (64, 63, 19, 28), (74, 72, 107, 108), (0, 16, 6, 47), (24, 20, 22, 25), (23, 70, 129, 128), (72, 76, 110, 107), (47, 6, 26, 48), (56, 53, 17, 25), (25, 17, 16, 24), (61, 1, 27, 68), (6, 9, 30, 26), (24, 16, 0, 23), (12, 27, 76, 73), (0, 29, 23), (67, 65, 33, 11), (4, 11, 33, 38), (7, 5, 35, 32), (8, 34, 36, 10), (2, 49, 117, 112), (10, 36, 37, 14), (3, 4, 38, 31), (8, 7, 118, 119), (2, 44, 50, 49), (66, 67, 11, 41), (54, 50, 44, 21), (39, 42, 5, 7), (40, 8, 10, 43), (42, 44, 2, 5), (43, 10, 14, 45), (5, 2, 112, 113), (40, 39, 7, 8), (0, 47, 48, 29), (70, 69, 39, 15), (71, 30, 21, 42), (77, 74, 108, 111), (9, 17, 53, 52), (25, 22, 55, 56), (30, 57, 54, 21), (64, 62, 53, 56), (9, 52, 57, 30), (14, 37, 58, 60), (45, 14, 60, 59), (117, 49, 51), (51, 49, 50, 46), (50, 54, 46), (19, 63, 66, 41), (52, 53, 62, 61), (56, 55, 63, 64), (41, 12, 73, 79), (52, 61, 68, 57), (60, 58, 65, 67), (59, 60, 67, 66), (28, 13, 62, 64), (68, 27, 12, 46), (57, 68, 46, 54), (12, 41, 11, 4), (4, 51, 46, 12), (71, 26, 30), (26, 71, 69, 48), (29, 48, 69, 70), (70, 23, 29), (76, 78, 85, 83), (74, 77, 80, 78), (72, 74, 78, 76), (80, 77, 84, 87), (79, 73, 81, 86), (75, 77, 111, 109), (19, 41, 79, 75), (83, 85, 92, 90), (87, 84, 91, 94), (86, 81, 88, 93), (78, 80, 87, 85), (73, 76, 83, 81), (75, 79, 86, 82), (90, 92, 99, 97), (94, 91, 98, 101), (93, 88, 95, 100), (85, 87, 94, 92), (84, 82, 89, 91), (81, 83, 90, 88), (82, 86, 93, 89), (99, 101, 100, 95), (101, 98, 96, 100), (97, 99, 95), (92, 94, 101, 99), (91, 89, 96, 98), (88, 90, 97, 95), (89, 93, 100, 96), (105, 102, 107, 110), (103, 106, 111, 108), (106, 104, 109, 111), (102, 103, 108, 107), (19, 75, 109, 104), (76, 27, 105, 110), (28, 19, 104, 106), (13, 28, 106, 103), (27, 1, 102, 105), (1, 13, 103, 102), (113, 112, 115, 114), (112, 117, 116, 115), (35, 5, 113, 114), (31, 116, 117, 3), (117, 51, 4, 3), (69, 71, 42, 39), (119, 118, 122, 123), (34, 8, 119, 121), (7, 32, 120, 118), (123, 122, 124, 125), (121, 119, 123, 125), (118, 120, 124, 122), (128, 129, 126, 127), (70, 15, 126, 129), (18, 23, 128, 127), (15, 18, 127, 126), (132, 131, 130, 133), (136, 137, 141, 140), (132, 133, 137, 136), (133, 130, 134, 137), (131, 132, 136, 135), (130, 131, 135, 134), (140, 141, 145, 144), (137, 134, 138, 141), (135, 136, 140, 139), (134, 135, 139, 138), (144, 145, 142, 143), (141, 138, 142, 145), (139, 140, 144, 143), (138, 139, 143, 142)])
_uv = me_cube.uv_layers.new(name='UVMap')
_uv.uv.foreach_set('vector', [0.3041, 0.9531, 0.417, 0.9531, 0.4059, 0.8914, 0.3041, 0.8914, 0.6511, 0.9292, 0.9948, 0.811, 0.7779, 0.7956, 0.6015, 0.8754, 0.5802, 0.9531, 0.6511, 0.9292, 0.6015, 0.8754, 0.5579, 0.8914, 0.9968, 0.2479, 0.9999, 0.32, 0.5518, 0.3391, 0.5512, 0.2667, 0.9948, 0.811, 0.958, 0.7412, 0.7381, 0.7412, 0.7779, 0.7956, 0.417, 0.9531, 0.5802, 0.9531, 0.5579, 0.8914, 0.4059, 0.8914, 0.1732, 0.0135, 0.1623, 0.07904, 0.1163, 0.0704, 0.1271, 0.00542, 0.3908, 0.4049, 0.4003, 0.3473, 0.3119, 0.3473, 0.6146, 5.848e-05, 0.5804, 0.1242, 0.4622, 0.1349, 0.4716, 0.06765, 0.139, 0.217, 0.1275, 0.2871, 0.03211, 0.2713, 0.04379, 0.201, 0.2557, 0.7629, 0.2627, 0.7229, 0.2912, 0.7292, 0.2817, 0.7726, 0.9757, 0.1038, 0.5804, 0.1242, 0.6146, 5.848e-05, 0.7596, 0.04124, 0.5512, 0.2667, 0.5518, 0.3391, 0.4582, 0.3372, 0.4634, 0.2681, 0.0, 0.0, 0.0, 0.0, 0.0, 0.0, 0.0, 0.0, 0.0, 0.0, 0.0, 0.0, 0.0, 0.0, 0.0, 0.0, 0.4579, 0.4675, 0.5803, 0.4675, 0.5803, 0.4965, 0.4579, 0.4965, 0.274, 0.2395, 0.2839, 0.1005, 0.4622, 0.1349, 0.4634, 0.2681, 0.4634, 0.2681, 0.4622, 0.1349, 0.5804, 0.1242, 0.5512, 0.2667, 0.9291, 0.4675, 0.9677, 0.4675, 0.9677, 0.5431, 0.9291, 0.5431, 0.5803, 0.4675, 0.6788, 0.4675, 0.6788, 0.4965, 0.5803, 0.4965, 0.5512, 0.2667, 0.5804, 0.1242, 0.9757, 0.1038, 0.9968, 0.2479, 0.3089, 0.6099, 0.3697, 0.6117, 0.3673, 0.6274, 0.3235, 0.6262, 0.3016, 0.7854, 0.3249, 0.7854, 0.3513, 0.8598, 0.1279, 0.4025, 0.02333, 0.4025, 0.02333, 0.3562, 0.1279, 0.3562, 0.08456, 0.3931, 0.08456, 0.4516, 0.03701, 0.4516, 0.03701, 0.3931, 0.4928, 0.6295, 0.5803, 0.6295, 0.5803, 0.7165, 0.4928, 0.7165, 0.1279, 0.9744, 0.02333, 0.9744, 0.02333, 0.8772, 0.1279, 0.8772, 0.6503, 0.3473, 0.7611, 0.3473, 0.7611, 0.3715, 0.6503, 0.3715, 0.1279, 0.8772, 0.02333, 0.8772, 0.02333, 0.78, 0.1279, 0.78, 0.08456, 0.3796, 0.08456, 0.3931, 0.03701, 0.3931, 0.03701, 0.3796, 0.9044, 0.4151, 0.9044, 0.3293, 0.9095, 0.3341, 0.9095, 0.4093, 0.6907, 0.6295, 0.6907, 0.6018, 0.8292, 0.6018, 0.8292, 0.6295, 0.1612, 0.4025, 0.1279, 0.4025, 0.1279, 0.3562, 0.1612, 0.3562, 0.5111, 0.4044, 0.5111, 0.3473, 0.4003, 0.3473, 0.3908, 0.4049, 0.4928, 0.6018, 0.5803, 0.6018, 0.5803, 0.6295, 0.4928, 0.6295, 0.1612, 0.9744, 0.1279, 0.9744, 0.1279, 0.8772, 0.1612, 0.7615, 0.5803, 0.6018, 0.6907, 0.6018, 0.6907, 0.6295, 0.5803, 0.6295, 0.1612, 0.7615, 0.1279, 0.8772, 0.1279, 0.78, 0.1612, 0.7089, 0.5619, 0.3473, 0.6503, 0.3473, 0.6503, 0.3715, 0.5619, 0.3715, 0.8736, 0.3867, 0.8805, 0.3281, 0.9044, 0.3293, 0.9044, 0.4151, 0.2749, 0.4675, 0.4579, 0.4675, 0.4579, 0.4965, 0.2749, 0.4965, 0.2718, 0.4965, 0.4579, 0.4965, 0.4928, 0.6018, 0.2718, 0.6018, 0.5803, 0.4965, 0.6788, 0.4965, 0.6788, 0.6018, 0.5803, 0.6018, 0.2314, 0.8565, 0.2557, 0.7629, 0.2817, 0.7726, 0.2565, 0.8731, 0.4716, 0.06765, 0.4622, 0.1349, 0.2839, 0.1005, 0.2927, 0.03411, 0.4634, 0.2681, 0.4582, 0.3372, 0.2631, 0.3092, 0.274, 0.2395, 0.6788, 0.4965, 0.8292, 0.5431, 0.8292, 0.6018, 0.6788, 0.6018, 0.139, 0.217, 0.1623, 0.07904, 0.2839, 0.1005, 0.274, 0.2395, 0.6788, 0.4675, 0.8292, 0.4675, 0.8292, 0.5431, 0.6788, 0.4965, 0.1279, 0.78, 0.02333, 0.78, 0.02333, 0.5254, 0.1279, 0.5254, 0.1612, 0.7089, 0.1279, 0.78, 0.1279, 0.5254, 0.1612, 0.5254, 0.7611, 0.3715, 0.7611, 0.3473, 0.8406, 0.4039, 0.9286, 0.6295, 0.8292, 0.6295, 0.8292, 0.6018, 0.9286, 0.6018, 0.5111, 0.3473, 0.5111, 0.4044, 0.5906, 0.4039, 0.2248, 0.9531, 0.3041, 0.9531, 0.3041, 0.8914, 0.2657, 0.8914, 0.2927, 0.03411, 0.2839, 0.1005, 0.1623, 0.07904, 0.1732, 0.0135, 0.274, 0.2395, 0.2631, 0.3092, 0.1275, 0.2871, 0.139, 0.217, 0.3089, 0.6943, 0.3089, 0.6099, 0.3235, 0.6262, 0.3236, 0.6894, 0.8292, 0.4675, 0.9291, 0.4675, 0.9291, 0.5431, 0.8292, 0.5431, 0.1279, 0.5254, 0.02333, 0.5254, 0.02333, 0.4025, 0.1279, 0.4025, 0.1612, 0.5254, 0.1279, 0.5254, 0.1279, 0.4025, 0.1612, 0.4025, 0.04379, 0.201, 0.1163, 0.0704, 0.1623, 0.07904, 0.139, 0.217, 0.9291, 0.5431, 0.9677, 0.5431, 0.9677, 0.6018, 0.9286, 0.6018, 0.8292, 0.5431, 0.9291, 0.5431, 0.9286, 0.6018, 0.8292, 0.6018, 0.09969, 0.3931, 0.09969, 0.4369, 0.08456, 0.4516, 0.08456, 0.3931, 0.9677, 0.6295, 0.9286, 0.6295, 0.9286, 0.6018, 0.9677, 0.6018, 0.2619, 0.3373, 0.2619, 0.3282, 0.3408, 0.3949, 0.2619, 0.3282, 0.2619, 0.3373, 0.164, 0.3373, 0.164, 0.3282, 0.01759, 0.3282, 0.164, 0.3282, 0.164, 0.3373, 0.01511, 0.3373, 0.0, 0.0, 0.0, 0.0, 0.0, 0.0, 0.5559, 0.7861, 0.5563, 0.7663, 0.578, 0.7666, 0.5815, 0.7861, 0.2557, 0.7629, 0.2314, 0.8565, 0.2048, 0.7949, 0.2001, 0.7719, 0.2627, 0.7229, 0.2557, 0.7629, 0.2001, 0.7719, 0.197, 0.7229, 0.5565, 0.7567, 0.572, 0.7344, 0.5825, 0.7351, 0.5763, 0.7572, 0.5565, 0.837, 0.5559, 0.8076, 0.5815, 0.8076, 0.5763, 0.8365, 0.4656, 0.7725, 0.4944, 0.7725, 0.4944, 0.7901, 0.4656, 0.7901, 0.3204, 0.766, 0.3089, 0.6943, 0.3236, 0.6894, 0.3311, 0.7435, 0.6417, 0.7264, 0.6416, 0.7722, 0.6374, 0.7751, 0.6374, 0.7383, 0.6417, 0.7942, 0.6414, 0.8471, 0.6372, 0.8352, 0.6375, 0.7928, 0.5918, 0.7942, 0.5922, 0.7262, 0.5977, 0.7382, 0.5975, 0.7928, 0.5563, 0.7663, 0.5565, 0.7567, 0.5763, 0.7572, 0.578, 0.7666, 0.5559, 0.8076, 0.5559, 0.7861, 0.5815, 0.7861, 0.5815, 0.8076, 0.572, 0.8593, 0.5565, 0.837, 0.5763, 0.8365, 0.5825, 0.8586, 0.5213, 0.75, 0.5219, 0.7843, 0.5002, 0.7845, 0.5004, 0.7546, 0.522, 0.8008, 0.5389, 0.8367, 0.5005, 0.844, 0.5002, 0.8008, 0.4418, 0.8009, 0.4422, 0.7502, 0.4632, 0.7546, 0.4636, 0.8009, 0.6416, 0.7722, 0.6417, 0.7942, 0.6375, 0.7928, 0.6374, 0.7751, 0.6414, 0.8471, 0.592, 0.8471, 0.5977, 0.8352, 0.6372, 0.8352, 0.5922, 0.7262, 0.6417, 0.7264, 0.6374, 0.7383, 0.5977, 0.7382, 0.592, 0.8471, 0.5918, 0.7942, 0.5975, 0.7928, 0.5977, 0.8352, 0.5002, 0.7845, 0.5002, 0.8008, 0.4636, 0.8009, 0.4632, 0.7546, 0.5002, 0.8008, 0.5005, 0.844, 0.4633, 0.8439, 0.4636, 0.8009, 0.5004, 0.7546, 0.5002, 0.7845, 0.4632, 0.7546, 0.5219, 0.7843, 0.522, 0.8008, 0.5002, 0.8008, 0.5002, 0.7845, 0.5005, 0.8831, 0.4633, 0.8831, 0.4633, 0.8439, 0.5005, 0.844, 0.4632, 0.7331, 0.5004, 0.7331, 0.5004, 0.7546, 0.4632, 0.7546, 0.425, 0.8367, 0.4418, 0.8009, 0.4636, 0.8009, 0.4633, 0.8439, 0.3964, 0.6222, 0.4767, 0.6266, 0.4558, 0.642, 0.3933, 0.6394, 0.6495, 0.3816, 0.7479, 0.4592, 0.7265, 0.4604, 0.6517, 0.4016, 0.3979, 0.7802, 0.3395, 0.7841, 0.3516, 0.7607, 0.3967, 0.7588, 0.5942, 0.3804, 0.6495, 0.3816, 0.6517, 0.4016, 0.6097, 0.4013, 0.3204, 0.766, 0.3311, 0.7435, 0.3516, 0.7607, 0.3395, 0.7841, 0.3673, 0.6274, 0.3697, 0.6117, 0.3964, 0.6222, 0.3933, 0.6394, 0.04379, 0.201, 0.03211, 0.2713, 5.823e-05, 0.2659, 0.01173, 0.1957, 0.1163, 0.0704, 0.04379, 0.201, 0.01173, 0.1957, 0.08418, 0.06504, 0.9677, 0.5431, 0.9677, 0.4675, 0.9945, 0.4675, 0.9945, 0.5431, 0.1271, 0.00542, 0.1163, 0.0704, 0.08418, 0.06504, 0.09506, 5.823e-05, 0.5803, 0.6295, 0.6907, 0.6295, 0.6907, 0.7165, 0.5803, 0.7165, 0.6907, 0.6295, 0.8292, 0.6295, 0.8292, 0.7165, 0.6907, 0.7165, 0.5619, 0.3473, 0.5619, 0.3473, 0.5619, 0.3715, 0.5619, 0.3715, 0.9677, 0.7165, 0.8292, 0.7165, 0.8292, 0.6295, 0.9677, 0.6295, 0.8292, 0.6295, 0.9286, 0.6295, 0.9677, 0.6295, 0.9677, 0.6295, 0.4579, 0.4965, 0.5803, 0.4965, 0.5803, 0.6018, 0.4928, 0.6018, 0.06167, 0.5105, 0.06167, 0.4663, 0.05351, 0.459, 0.05351, 0.5179, 0.9928, 0.4151, 0.9044, 0.4151, 0.9095, 0.4093, 0.9928, 0.4093, 0.9044, 0.3293, 0.9915, 0.3293, 0.9915, 0.3341, 0.9095, 0.3341, 0.04485, 0.5199, 0.04485, 0.4573, 0.1275, 0.4573, 0.1275, 0.5199, 0.1107, 0.5105, 0.06167, 0.5105, 0.05351, 0.5179, 0.1107, 0.5179, 0.06167, 0.4663, 0.1107, 0.4663, 0.1107, 0.459, 0.05351, 0.459, 0.3513, 0.8598, 0.3297, 0.7947, 0.4154, 0.7947, 0.4051, 0.8598, 0.2718, 0.4965, 0.2718, 0.6018, 0.2718, 0.6018, 0.2718, 0.4965, 0.9999, 0.32, 0.9968, 0.2479, 0.9968, 0.2479, 0.9999, 0.32, 0.958, 0.7412, 0.9948, 0.811, 0.9948, 0.811, 0.958, 0.7412, 0.3513, 0.8598, 0.4051, 0.8598, 0.4154, 0.7947, 0.3297, 0.7947, 0.2213, 0.7099, 0.1688, 0.6207, 0.1791, 0.627, 0.2241, 0.7035, 0.2213, 0.7093, 0.1688, 0.6201, 0.1688, 0.6207, 0.2213, 0.7099, 0.1688, 0.6201, 0.2874, 0.6201, 0.2874, 0.6207, 0.1688, 0.6207, 0.2874, 0.7093, 0.2213, 0.7093, 0.2213, 0.7099, 0.2874, 0.7099, 0.2874, 0.6201, 0.2874, 0.7093, 0.2874, 0.7099, 0.2874, 0.6207, 0.2241, 0.7035, 0.1791, 0.627, 0.1791, 0.6267, 0.2241, 0.7032, 0.1688, 0.6207, 0.2874, 0.6207, 0.2808, 0.627, 0.1791, 0.627, 0.2874, 0.7099, 0.2213, 0.7099, 0.2241, 0.7035, 0.2808, 0.7035, 0.2874, 0.6207, 0.2874, 0.7099, 0.2808, 0.7035, 0.2808, 0.627, 0.2241, 0.7032, 0.1791, 0.6267, 0.2808, 0.6267, 0.2808, 0.7032, 0.1791, 0.627, 0.2808, 0.627, 0.2808, 0.6267, 0.1791, 0.6267, 0.2808, 0.7035, 0.2241, 0.7035, 0.2241, 0.7032, 0.2808, 0.7032, 0.2808, 0.627, 0.2808, 0.7035, 0.2808, 0.7032, 0.2808, 0.6267])
me_cube.materials.append(mat_primarytexture)
me_cube.use_remesh_preserve_volume = False
me_cube.use_remesh_preserve_attributes = False
me_cube.use_mirror_vertex_groups = False
me_cube.update()

# ---- objects
ob_thrusternozzil = bpy.data.objects.new('ThrusterNozzil', me_cube_013)
ob_vent_002 = bpy.data.objects.new('Vent.002', me_cube_012)
ob_viewport = bpy.data.objects.new('Viewport', me_cube_011)
ob_vent_001 = bpy.data.objects.new('Vent.001', me_cube_010)
ob_secondairycannon_001 = bpy.data.objects.new('SecondairyCannon.001', me_cube_009)
ob_thrusternozzil2 = bpy.data.objects.new('ThrusterNozzil2', me_cube_008)
ob_vent = bpy.data.objects.new('Vent', me_cube_007)
ob_secondcannonbarrel = bpy.data.objects.new('SecondCannonBarrel', me_cube_006)
ob_fueltanks = bpy.data.objects.new('FuelTanks', me_cube_005)
ob_cannonmount = bpy.data.objects.new('CannonMount', me_cube_004)
ob_secondairycannon = bpy.data.objects.new('SecondairyCannon', me_cube_003)
ob_maincannon = bpy.data.objects.new('MainCannon', me_cube_002)
ob_thrusterthing = bpy.data.objects.new('ThrusterThing', me_cube_001)
ob_mainbody = bpy.data.objects.new('MainBody', me_cube)
ob_lamp = bpy.data.objects.new('Lamp', light_lamp)
ob_camera = bpy.data.objects.new('Camera', cam_camera)

# ---- transforms, parenting, visibility, modifiers, constraints
ob_thrusternozzil.location = (0.0, 0.0, 0.0)
ob_thrusternozzil.lock_rotations_4d = False
ob_thrusternozzil.empty_display_type = 'ARROWS'
ob_thrusternozzil.lineart.crease_threshold = 0.0
_vg = ob_thrusternozzil.vertex_groups.new(name='ArmorPlating')
_vg = ob_thrusternozzil.vertex_groups.new(name='MainBodyTop')
_vg = ob_thrusternozzil.vertex_groups.new(name='ArmorInterriorSide')
_vg = ob_thrusternozzil.vertex_groups.new(name='Underside')
_vg = ob_thrusternozzil.vertex_groups.new(name='UndersideEdging')
_vg = ob_thrusternozzil.vertex_groups.new(name='EngineTrim')
_vg = ob_thrusternozzil.vertex_groups.new(name='EngineInterrior')
_vg = ob_thrusternozzil.vertex_groups.new(name='BackArmorTrim')
_vg = ob_thrusternozzil.vertex_groups.new(name='Vents')
_m = ob_thrusternozzil.modifiers.new('Mirror', 'MIRROR')
_m.use_clip = True
ob_vent_002.location = (0.3653, -1.304, 0.8132)
ob_vent_002.rotation_euler = (0.0, 3.142, 0.0)
ob_vent_002.lock_rotations_4d = False
ob_vent_002.empty_display_type = 'ARROWS'
ob_vent_002.lineart.crease_threshold = 0.0
_vg = ob_vent_002.vertex_groups.new(name='ArmorPlating')
_vg = ob_vent_002.vertex_groups.new(name='MainBodyTop')
_vg = ob_vent_002.vertex_groups.new(name='ArmorInterriorSide')
_vg = ob_vent_002.vertex_groups.new(name='Underside')
_vg = ob_vent_002.vertex_groups.new(name='UndersideEdging')
_vg = ob_vent_002.vertex_groups.new(name='EngineTrim')
_vg = ob_vent_002.vertex_groups.new(name='EngineInterrior')
_vg = ob_vent_002.vertex_groups.new(name='BackArmorTrim')
_vg = ob_vent_002.vertex_groups.new(name='Vents')
ob_viewport.location = (0.0, 0.0, 0.0)
ob_viewport.lock_rotations_4d = False
ob_viewport.empty_display_type = 'ARROWS'
ob_viewport.lineart.crease_threshold = 0.0
_vg = ob_viewport.vertex_groups.new(name='ArmorPlating')
_vg = ob_viewport.vertex_groups.new(name='MainBodyTop')
_vg = ob_viewport.vertex_groups.new(name='ArmorInterriorSide')
_vg = ob_viewport.vertex_groups.new(name='Underside')
_vg = ob_viewport.vertex_groups.new(name='UndersideEdging')
_vg = ob_viewport.vertex_groups.new(name='EngineTrim')
_vg = ob_viewport.vertex_groups.new(name='EngineInterrior')
_vg = ob_viewport.vertex_groups.new(name='BackArmorTrim')
_vg = ob_viewport.vertex_groups.new(name='Vents')
ob_vent_001.location = (0.0, 0.0, 0.0)
ob_vent_001.lock_rotations_4d = False
ob_vent_001.empty_display_type = 'ARROWS'
ob_vent_001.lineart.crease_threshold = 0.0
_vg = ob_vent_001.vertex_groups.new(name='ArmorPlating')
_vg = ob_vent_001.vertex_groups.new(name='MainBodyTop')
_vg = ob_vent_001.vertex_groups.new(name='ArmorInterriorSide')
_vg = ob_vent_001.vertex_groups.new(name='Underside')
_vg = ob_vent_001.vertex_groups.new(name='UndersideEdging')
_vg = ob_vent_001.vertex_groups.new(name='EngineTrim')
_vg = ob_vent_001.vertex_groups.new(name='EngineInterrior')
_vg = ob_vent_001.vertex_groups.new(name='BackArmorTrim')
_vg = ob_vent_001.vertex_groups.new(name='Vents')
_m = ob_vent_001.modifiers.new('Mirror', 'MIRROR')
_m.use_clip = True
ob_secondairycannon_001.location = (0.0, 0.0, 0.0)
ob_secondairycannon_001.lock_rotations_4d = False
ob_secondairycannon_001.empty_display_type = 'ARROWS'
ob_secondairycannon_001.lineart.crease_threshold = 0.0
_m = ob_secondairycannon_001.modifiers.new('Mirror', 'MIRROR')
ob_thrusternozzil2.location = (0.0, 0.0, 0.0)
ob_thrusternozzil2.lock_rotations_4d = False
ob_thrusternozzil2.empty_display_type = 'ARROWS'
ob_thrusternozzil2.lineart.crease_threshold = 0.0
_vg = ob_thrusternozzil2.vertex_groups.new(name='ArmorPlating')
_vg = ob_thrusternozzil2.vertex_groups.new(name='MainBodyTop')
_vg = ob_thrusternozzil2.vertex_groups.new(name='ArmorInterriorSide')
_vg = ob_thrusternozzil2.vertex_groups.new(name='Underside')
_vg = ob_thrusternozzil2.vertex_groups.new(name='UndersideEdging')
_vg = ob_thrusternozzil2.vertex_groups.new(name='EngineTrim')
_vg = ob_thrusternozzil2.vertex_groups.new(name='EngineInterrior')
_vg = ob_thrusternozzil2.vertex_groups.new(name='BackArmorTrim')
_vg = ob_thrusternozzil2.vertex_groups.new(name='Vents')
_m = ob_thrusternozzil2.modifiers.new('Mirror', 'MIRROR')
_m.use_clip = True
ob_vent.location = (0.0, 0.0, 0.0)
ob_vent.lock_rotations_4d = False
ob_vent.empty_display_type = 'ARROWS'
ob_vent.hide_viewport = True
ob_vent.lineart.crease_threshold = 0.0
_vg = ob_vent.vertex_groups.new(name='ArmorPlating')
_vg = ob_vent.vertex_groups.new(name='MainBodyTop')
_vg = ob_vent.vertex_groups.new(name='ArmorInterriorSide')
_vg = ob_vent.vertex_groups.new(name='Underside')
_vg = ob_vent.vertex_groups.new(name='UndersideEdging')
_vg = ob_vent.vertex_groups.new(name='EngineTrim')
_vg = ob_vent.vertex_groups.new(name='EngineInterrior')
_vg = ob_vent.vertex_groups.new(name='BackArmorTrim')
_vg = ob_vent.vertex_groups.new(name='Vents')
_m = ob_vent.modifiers.new('Mirror', 'MIRROR')
_m.use_clip = True
ob_secondcannonbarrel.location = (0.0, 0.0, 0.0)
ob_secondcannonbarrel.lock_rotations_4d = False
ob_secondcannonbarrel.empty_display_type = 'ARROWS'
ob_secondcannonbarrel.lineart.crease_threshold = 0.0
ob_fueltanks.location = (0.0, 0.0, -5.96e-08)
ob_fueltanks.lock_rotations_4d = False
ob_fueltanks.empty_display_type = 'ARROWS'
ob_fueltanks.lineart.crease_threshold = 0.0
_m = ob_fueltanks.modifiers.new('Mirror', 'MIRROR')
_m.use_clip = True
ob_cannonmount.location = (-0.2801, -0.2069, 0.7167)
ob_cannonmount.lock_rotations_4d = False
ob_cannonmount.empty_display_type = 'ARROWS'
ob_cannonmount.lineart.crease_threshold = 0.0
ob_secondairycannon.location = (0.0, 0.0, 0.0)
ob_secondairycannon.lock_rotations_4d = False
ob_secondairycannon.empty_display_type = 'ARROWS'
ob_secondairycannon.lineart.crease_threshold = 0.0
ob_maincannon.location = (0.4088, -0.4492, 0.6421)
ob_maincannon.lock_rotations_4d = False
ob_maincannon.empty_display_type = 'ARROWS'
ob_maincannon.lineart.crease_threshold = 0.0
ob_thrusterthing.location = (0.0, -1.834, 0.1651)
ob_thrusterthing.lock_rotations_4d = False
ob_thrusterthing.empty_display_type = 'ARROWS'
ob_thrusterthing.lineart.crease_threshold = 0.0
_m = ob_thrusterthing.modifiers.new('Mirror', 'MIRROR')
_m.use_clip = True
ob_mainbody.location = (0.0, 0.0, 0.0)
ob_mainbody.lock_rotations_4d = False
ob_mainbody.empty_display_type = 'ARROWS'
ob_mainbody.lineart.crease_threshold = 0.0
_vg = ob_mainbody.vertex_groups.new(name='ArmorPlating')
_vg = ob_mainbody.vertex_groups.new(name='MainBodyTop')
_vg = ob_mainbody.vertex_groups.new(name='ArmorInterriorSide')
_vg = ob_mainbody.vertex_groups.new(name='Underside')
_vg = ob_mainbody.vertex_groups.new(name='UndersideEdging')
_vg = ob_mainbody.vertex_groups.new(name='EngineTrim')
_vg = ob_mainbody.vertex_groups.new(name='EngineInterrior')
_vg = ob_mainbody.vertex_groups.new(name='BackArmorTrim')
_vg = ob_mainbody.vertex_groups.new(name='Vents')
_m = ob_mainbody.modifiers.new('Mirror', 'MIRROR')
_m.use_clip = True
ob_lamp.location = (4.076, 1.005, 5.904)
ob_lamp.rotation_euler = (0.6503, 0.05522, 1.866)
ob_lamp.lock_rotations_4d = False
ob_lamp.empty_display_type = 'ARROWS'
ob_lamp.color = (0.0, 0.0, 0.0, 0.0)
ob_lamp.lineart.crease_threshold = 0.0
ob_camera.location = (7.481, -6.508, 5.344)
ob_camera.rotation_euler = (1.109, 0.01082, 0.8149)
ob_camera.lock_rotations_4d = False
ob_camera.empty_display_type = 'ARROWS'
ob_camera.color = (0.0, 0.0, 0.0, 0.0)
ob_camera.display_type = 'WIRE'
ob_camera.lineart.crease_threshold = 0.0

# ---- collection membership
col_collection_1.objects.link(ob_thrusternozzil)
col_collection_1.objects.link(ob_vent_002)
col_collection_1.objects.link(ob_viewport)
col_collection_1.objects.link(ob_vent_001)
col_collection_1.objects.link(ob_secondairycannon_001)
col_collection_1.objects.link(ob_thrusternozzil2)
col_collection_1.objects.link(ob_vent)
col_collection_1.objects.link(ob_secondcannonbarrel)
col_collection_1.objects.link(ob_fueltanks)
col_collection_1.objects.link(ob_cannonmount)
col_collection_1.objects.link(ob_secondairycannon)
col_collection_1.objects.link(ob_maincannon)
col_collection_1.objects.link(ob_thrusterthing)
col_collection_1.objects.link(ob_mainbody)
col_collection_1.objects.link(ob_lamp)
col_collection_1.objects.link(ob_camera)

# ---- scene / render settings (as saved in the file)
scene.camera = ob_camera
scene.frame_start = 1; scene.frame_end = 250; scene.frame_set(1)
scene.render.engine = 'CYCLES'
scene.render.image_settings.compression = 90
scene.render.resolution_percentage = 50
scene.render.dither_intensity = 0.0
scene.cycles.use_denoising = False
scene.cycles.samples = 10
scene.cycles.sampling_pattern = 'TABULATED_SOBOL'
scene.cycles.light_sampling_threshold = 0.0
scene.cycles.use_adaptive_sampling = False
scene.cycles.use_light_tree = False
scene.cycles.blur_glossy = 0.0
scene.cycles.volume_bounces = 1
scene.cycles.pixel_filter_type = 'GAUSSIAN'
scene.cycles.sample_clamp_indirect = 0.0
scene.view_settings.view_transform = 'Standard'
bpy.context.view_layer.update()
